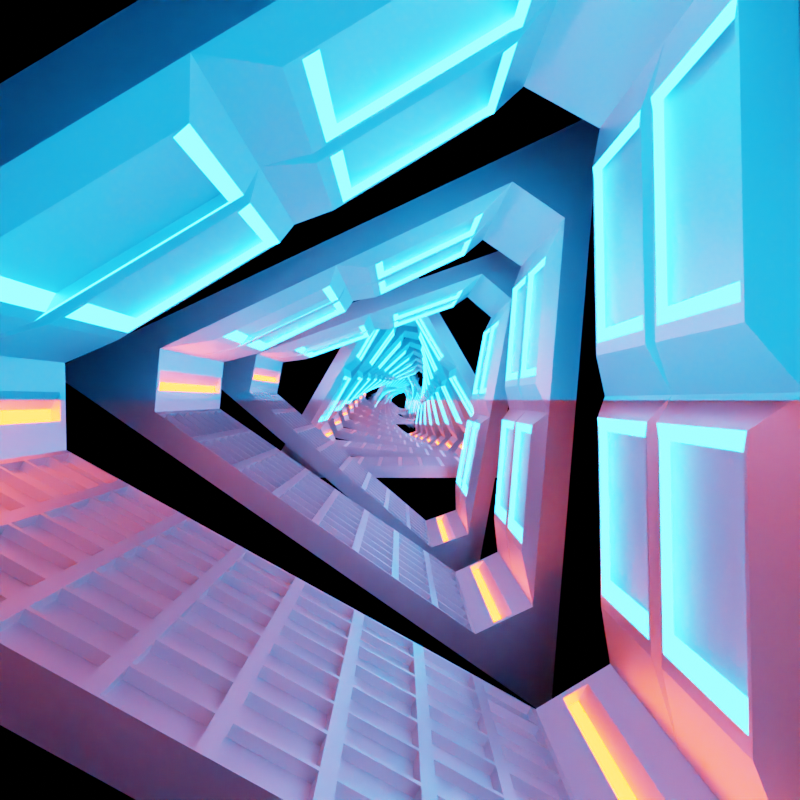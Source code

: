 # Source: looping_vj_animation.blend  (saved by Blender 2.80.45; exported with 4.5.12 LTS)
import bpy
from mathutils import Matrix  # noqa: F401  (used for matrix-valued properties, if any)

bpy.ops.wm.read_factory_settings(use_empty=True)
scene = bpy.context.scene
scene.name = 'Scene'

# ---- collections
col_collection = bpy.data.collections.new('Collection'); scene.collection.children.link(col_collection)

# ---- materials (node trees are filled in below, after node groups)
mat_material_001 = bpy.data.materials.new('Material.001')
mat_material_001.use_transparent_shadow = False
mat_material_001.roughness = 0.25
mat_material_002 = bpy.data.materials.new('Material.002')
mat_material_002.use_transparent_shadow = False
mat_material_002.roughness = 0.25
mat_material_003 = bpy.data.materials.new('Material.003')
mat_material_003.use_transparent_shadow = False
mat_material_003.roughness = 0.25

# ---- material node trees
mat_material_001.use_nodes = True; mat_material_001.node_tree.nodes.clear()
_N = mat_material_001.node_tree.nodes; _L = mat_material_001.node_tree.links
n0 = _N.new('ShaderNodeOutputMaterial'); n0.name = 'Material Output'; n0.location = (300, 300)
n1 = _N.new('ShaderNodeBsdfPrincipled'); n1.name = 'Principled BSDF'; n1.location = (10, 300)
n1.distribution = 'GGX'
n1.subsurface_method = 'BURLEY'
n1.inputs[1].default_value = 1.0
n1.inputs[3].default_value = 1.45
_L.new(n1.outputs[0], n0.inputs[0])
n0.is_active_output = True
mat_material_002.use_nodes = True; mat_material_002.node_tree.nodes.clear()
_N = mat_material_002.node_tree.nodes; _L = mat_material_002.node_tree.links
n0 = _N.new('ShaderNodeOutputMaterial'); n0.name = 'Material Output'; n0.location = (300, 300)
n1 = _N.new('ShaderNodeEmission'); n1.name = 'Emission'; n1.location = (10, 300)
n1.inputs[0].default_value = (1.0, 0.04979, 0.0, 1.0)
n1.inputs[1].default_value = 50.0
_L.new(n1.outputs[0], n0.inputs[0])
n0.is_active_output = True
mat_material_003.use_nodes = True; mat_material_003.node_tree.nodes.clear()
_N = mat_material_003.node_tree.nodes; _L = mat_material_003.node_tree.links
n0 = _N.new('ShaderNodeOutputMaterial'); n0.name = 'Material Output'; n0.location = (300, 300)
n1 = _N.new('ShaderNodeEmission'); n1.name = 'Emission'; n1.location = (10, 300)
n1.inputs[0].default_value = (0.004109, 0.2928, 1.0, 1.0)
n1.inputs[1].default_value = 50.0
_L.new(n1.outputs[0], n0.inputs[0])
n0.is_active_output = True

# ---- world
world_world = bpy.data.worlds.new('World'); scene.world = world_world
world_world.use_nodes = True; world_world.node_tree.nodes.clear()
_N = world_world.node_tree.nodes; _L = world_world.node_tree.links
n0 = _N.new('ShaderNodeOutputWorld'); n0.name = 'World Output'; n0.location = (300, 300)
n1 = _N.new('ShaderNodeBackground'); n1.name = 'Background'; n1.location = (10, 300)
n1.inputs[0].default_value = (0.0, 0.0, 0.0, 1.0)
_L.new(n1.outputs[0], n0.inputs[0])
n0.is_active_output = True
world_world.color = (0.05088, 0.05088, 0.05088)
world_world.use_sun_shadow = False
world_world.sun_shadow_jitter_overblur = 0.0

# ---- cameras
cam_camera_001 = bpy.data.cameras.new('Camera.001')
cam_camera_001.lens = 25.0
cam_camera_001.dof.focus_distance = 0.0
cam_camera_001.dof.aperture_fstop = 128.0

# ---- meshes
me_cylinder = bpy.data.meshes.new('Cylinder')
me_cylinder.from_pydata([(0.0, -7.43, 2.0), (0.0, -8.57, 2.0), (1.732, -7.43, -1.0), (1.732, -8.57, -1.0), (-1.732, -7.43, -1.0), (-1.732, -8.57, -1.0), (0.7361, -8.57, 0.425), (0.7361, -7.43, 0.425), (-1.291, -8.0, -0.5369), (1.291, -8.0, -0.5369), (-0.1807, -8.0, 1.387), (0.1807, -8.0, 1.387), (0.1807, -7.43, 1.387), (-0.1807, -7.43, 1.387), (0.0, -7.43, 2.0), (-0.1807, -8.57, 1.387), (0.1807, -8.57, 1.387), (0.0, -8.57, 2.0), (1.111, -7.43, -0.85), (1.291, -7.43, -0.5369), (1.732, -7.43, -1.0), (1.291, -8.57, -0.5369), (1.111, -8.57, -0.85), (1.732, -8.57, -1.0), (-1.291, -7.43, -0.5369), (-1.111, -7.43, -0.85), (-1.732, -7.43, -0.9999), (-1.111, -8.57, -0.85), (-1.291, -8.57, -0.5369), (-1.732, -8.57, -0.9999), (-0.7361, -7.43, 0.425), (-0.7361, -8.57, 0.425), (0.7361, -8.0, 0.425), (-0.7361, -8.0, 0.425), (-0.5976, -8.035, 0.5319), (-0.2236, -8.035, 1.18), (-0.2236, -8.475, 1.18), (-0.5976, -8.475, 0.5319), (0.721, -8.035, 0.3181), (1.095, -8.035, -0.3296), (1.095, -8.475, -0.3296), (0.721, -8.475, 0.3181), (0.2236, -8.035, 1.18), (0.5976, -8.035, 0.5319), (0.5976, -8.475, 0.5319), (0.2236, -8.475, 1.18), (0.2236, -7.525, 1.18), (0.5976, -7.525, 0.5319), (0.5976, -7.965, 0.5319), (0.2236, -7.965, 1.18), (0.721, -7.525, 0.3181), (1.095, -7.525, -0.3296), (1.095, -7.965, -0.3296), (0.721, -7.965, 0.3181), (-1.095, -8.035, -0.3296), (-0.721, -8.035, 0.3181), (-0.721, -8.475, 0.3181), (-1.095, -8.475, -0.3296), (-1.095, -7.525, -0.3296), (-0.721, -7.525, 0.3181), (-0.721, -7.965, 0.3181), (-1.095, -7.965, -0.3296), (-0.5976, -7.525, 0.5319), (-0.2236, -7.525, 1.18), (-0.2236, -7.965, 1.18), (-0.5976, -7.965, 0.5319), (-0.5729, -8.049, 0.5746), (-0.2482, -8.049, 1.137), (-0.2482, -8.461, 1.137), (-0.5729, -8.461, 0.5746), (0.7456, -8.049, 0.2754), (1.07, -8.049, -0.2869), (1.07, -8.461, -0.2869), (0.7456, -8.461, 0.2754), (0.2482, -8.049, 1.137), (0.5729, -8.049, 0.5746), (0.5729, -8.461, 0.5746), (0.2482, -8.461, 1.137), (0.2482, -7.539, 1.137), (0.5729, -7.539, 0.5746), (0.5729, -7.951, 0.5746), (0.2482, -7.951, 1.137), (0.7456, -7.539, 0.2754), (1.07, -7.539, -0.2869), (1.07, -7.951, -0.2869), (0.7456, -7.951, 0.2754), (-1.07, -8.049, -0.2869), (-0.7456, -8.049, 0.2754), (-0.7456, -8.461, 0.2754), (-1.07, -8.461, -0.2869), (-1.07, -7.539, -0.2869), (-0.7456, -7.539, 0.2754), (-0.7456, -7.951, 0.2754), (-1.07, -7.951, -0.2869), (-0.5729, -7.539, 0.5746), (-0.2482, -7.539, 1.137), (-0.2482, -7.951, 1.137), (-0.5729, -7.951, 0.5746), (-0.2482, -8.049, 1.137), (-0.5729, -8.049, 0.5746), (-0.5729, -8.461, 0.5746), (-0.2482, -8.461, 1.137), (1.07, -8.049, -0.2869), (0.7456, -8.049, 0.2754), (0.7456, -8.461, 0.2754), (1.07, -8.461, -0.2869), (0.5729, -8.049, 0.5746), (0.2482, -8.049, 1.137), (0.2482, -8.461, 1.137), (0.5729, -8.461, 0.5746), (0.5729, -7.539, 0.5746), (0.2482, -7.539, 1.137), (0.2482, -7.951, 1.137), (0.5729, -7.951, 0.5746), (1.07, -7.539, -0.2869), (0.7456, -7.539, 0.2754), (0.7456, -7.951, 0.2754), (1.07, -7.951, -0.2869), (-0.7456, -8.049, 0.2754), (-1.07, -8.049, -0.2869), (-1.07, -8.461, -0.2869), (-0.7456, -8.461, 0.2754), (-1.07, -7.539, -0.2869), (-0.7456, -7.539, 0.2754), (-1.07, -7.951, -0.2869), (-0.7456, -7.951, 0.2754), (-0.5729, -7.539, 0.5746), (-0.2482, -7.539, 1.137), (-0.5729, -7.951, 0.5746), (-0.2482, -7.951, 1.137), (-0.2482, -8.049, 1.203), (-0.5729, -8.049, 0.6411), (-0.5729, -8.461, 0.6411), (-0.2482, -8.461, 1.203), (1.07, -8.049, -0.2204), (0.7456, -8.049, 0.3419), (0.7456, -8.461, 0.3419), (1.07, -8.461, -0.2204), (0.5729, -8.049, 0.6411), (0.2482, -8.049, 1.203), (0.2482, -8.461, 1.203), (0.5729, -8.461, 0.6411), (0.5729, -7.539, 0.6411), (0.2482, -7.539, 1.203), (0.2482, -7.951, 1.203), (0.5729, -7.951, 0.6411), (1.07, -7.539, -0.2204), (0.7456, -7.539, 0.3419), (0.7456, -7.951, 0.3419), (1.07, -7.951, -0.2204), (-0.7456, -8.049, 0.3419), (-1.07, -8.049, -0.2204), (-1.07, -8.461, -0.2204), (-0.7456, -8.461, 0.3419), (-1.07, -7.539, -0.2204), (-0.7456, -7.539, 0.3419), (-1.07, -7.951, -0.2204), (-0.7456, -7.951, 0.3419), (-0.5729, -7.539, 0.6411), (-0.2482, -7.539, 1.203), (-0.5729, -7.951, 0.6411), (-0.2482, -7.951, 1.203), (1.111, -7.572, -0.85), (1.111, -7.715, -0.85), (1.111, -7.857, -0.85), (1.111, -8.0, -0.85), (1.111, -8.142, -0.85), (1.111, -8.285, -0.85), (1.111, -8.427, -0.85), (-1.111, -8.427, -0.85), (-1.111, -8.285, -0.85), (-1.111, -8.142, -0.85), (-1.111, -8.0, -0.85), (-1.111, -7.857, -0.85), (-1.111, -7.715, -0.85), (-1.111, -7.572, -0.85), (0.8331, -7.43, -0.85), (0.5554, -7.43, -0.85), (0.2777, -7.43, -0.85), (0.0, -7.43, -0.85), (-0.2777, -7.43, -0.85), (-0.5554, -7.43, -0.85), (-0.8331, -7.43, -0.85), (-0.8331, -8.57, -0.85), (-0.5554, -8.57, -0.85), (-0.2777, -8.57, -0.85), (0.0, -8.57, -0.85), (0.2777, -8.57, -0.85), (0.5554, -8.57, -0.85), (0.8331, -8.57, -0.85), (0.8331, -7.572, -0.85), (0.8331, -7.715, -0.85), (0.8331, -7.857, -0.85), (0.8331, -8.0, -0.85), (0.8331, -8.142, -0.85), (0.8331, -8.285, -0.85), (0.8331, -8.427, -0.85), (0.5554, -7.572, -0.85), (0.5554, -7.715, -0.85), (0.5554, -7.857, -0.85), (0.5554, -8.0, -0.85), (0.5554, -8.142, -0.85), (0.5554, -8.285, -0.85), (0.5554, -8.427, -0.85), (0.2777, -7.572, -0.85), (0.2777, -7.715, -0.85), (0.2777, -7.857, -0.85), (0.2777, -8.0, -0.85), (0.2777, -8.142, -0.85), (0.2777, -8.285, -0.85), (0.2777, -8.427, -0.85), (0.0, -7.572, -0.85), (0.0, -7.715, -0.85), (0.0, -7.857, -0.85), (0.0, -8.0, -0.85), (0.0, -8.142, -0.85), (0.0, -8.285, -0.85), (0.0, -8.427, -0.85), (-0.2777, -7.572, -0.85), (-0.2777, -7.715, -0.85), (-0.2777, -7.857, -0.85), (-0.2777, -8.0, -0.85), (-0.2777, -8.142, -0.85), (-0.2777, -8.285, -0.85), (-0.2777, -8.427, -0.85), (-0.5554, -7.572, -0.85), (-0.5554, -7.715, -0.85), (-0.5554, -7.857, -0.85), (-0.5554, -8.0, -0.85), (-0.5554, -8.142, -0.85), (-0.5554, -8.285, -0.85), (-0.5554, -8.427, -0.85), (-0.8331, -7.572, -0.85), (-0.8331, -7.715, -0.85), (-0.8331, -7.857, -0.85), (-0.8331, -8.0, -0.85), (-0.8331, -8.142, -0.85), (-0.8331, -8.285, -0.85), (-0.8331, -8.427, -0.85), (-0.8569, -8.434, -0.85), (-1.087, -8.434, -0.85), (-1.087, -8.563, -0.85), (-0.8569, -8.563, -0.85), (1.087, -8.434, -0.85), (0.8569, -8.434, -0.85), (0.8569, -8.563, -0.85), (1.087, -8.563, -0.85), (0.8092, -8.434, -0.85), (0.5792, -8.434, -0.85), (0.5792, -8.563, -0.85), (0.8092, -8.563, -0.85), (0.5315, -8.434, -0.85), (0.3015, -8.434, -0.85), (0.3015, -8.563, -0.85), (0.5315, -8.563, -0.85), (0.2538, -8.434, -0.85), (0.02386, -8.434, -0.85), (0.02386, -8.563, -0.85), (0.2538, -8.563, -0.85), (-0.02386, -8.434, -0.85), (-0.2538, -8.434, -0.85), (-0.2538, -8.563, -0.85), (-0.02386, -8.563, -0.85), (-0.3015, -8.434, -0.85), (-0.5315, -8.434, -0.85), (-0.5315, -8.563, -0.85), (-0.3015, -8.563, -0.85), (-0.5792, -8.434, -0.85), (-0.8092, -8.434, -0.85), (-0.8092, -8.563, -0.85), (-0.5792, -8.563, -0.85), (1.087, -7.437, -0.85), (0.8569, -7.437, -0.85), (0.8569, -7.566, -0.85), (1.087, -7.566, -0.85), (1.087, -7.579, -0.85), (0.8569, -7.579, -0.85), (0.8569, -7.708, -0.85), (1.087, -7.708, -0.85), (1.087, -7.722, -0.85), (0.8569, -7.722, -0.85), (0.8569, -7.851, -0.85), (1.087, -7.851, -0.85), (1.087, -7.864, -0.85), (0.8569, -7.864, -0.85), (0.8569, -7.993, -0.85), (1.087, -7.993, -0.85), (1.087, -8.007, -0.85), (0.8569, -8.007, -0.85), (0.8569, -8.136, -0.85), (1.087, -8.136, -0.85), (1.087, -8.149, -0.85), (0.8569, -8.149, -0.85), (0.8569, -8.278, -0.85), (1.087, -8.278, -0.85), (1.087, -8.292, -0.85), (0.8569, -8.292, -0.85), (0.8569, -8.421, -0.85), (1.087, -8.421, -0.85), (0.8092, -7.437, -0.85), (0.5792, -7.437, -0.85), (0.5792, -7.566, -0.85), (0.8092, -7.566, -0.85), (0.8092, -7.579, -0.85), (0.5792, -7.579, -0.85), (0.5792, -7.708, -0.85), (0.8092, -7.708, -0.85), (0.8092, -7.722, -0.85), (0.5792, -7.722, -0.85), (0.5792, -7.851, -0.85), (0.8092, -7.851, -0.85), (0.8092, -7.864, -0.85), (0.5792, -7.864, -0.85), (0.5792, -7.993, -0.85), (0.8092, -7.993, -0.85), (0.8092, -8.007, -0.85), (0.5792, -8.007, -0.85), (0.5792, -8.136, -0.85), (0.8092, -8.136, -0.85), (0.8092, -8.149, -0.85), (0.5792, -8.149, -0.85), (0.5792, -8.278, -0.85), (0.8092, -8.278, -0.85), (0.8092, -8.292, -0.85), (0.5792, -8.292, -0.85), (0.5792, -8.421, -0.85), (0.8092, -8.421, -0.85), (0.5315, -7.437, -0.85), (0.3015, -7.437, -0.85), (0.3015, -7.566, -0.85), (0.5315, -7.566, -0.85), (0.5315, -7.579, -0.85), (0.3015, -7.579, -0.85), (0.3015, -7.708, -0.85), (0.5315, -7.708, -0.85), (0.5315, -7.722, -0.85), (0.3015, -7.722, -0.85), (0.3015, -7.851, -0.85), (0.5315, -7.851, -0.85), (0.5315, -7.864, -0.85), (0.3015, -7.864, -0.85), (0.3015, -7.993, -0.85), (0.5315, -7.993, -0.85), (0.5315, -8.007, -0.85), (0.3015, -8.007, -0.85), (0.3015, -8.136, -0.85), (0.5315, -8.136, -0.85), (0.5315, -8.149, -0.85), (0.3015, -8.149, -0.85), (0.3015, -8.278, -0.85), (0.5315, -8.278, -0.85), (0.5315, -8.292, -0.85), (0.3015, -8.292, -0.85), (0.3015, -8.421, -0.85), (0.5315, -8.421, -0.85), (0.2538, -7.437, -0.85), (0.02386, -7.437, -0.85), (0.02386, -7.566, -0.85), (0.2538, -7.566, -0.85), (0.2538, -7.579, -0.85), (0.02386, -7.579, -0.85), (0.02386, -7.708, -0.85), (0.2538, -7.708, -0.85), (0.2538, -7.722, -0.85), (0.02386, -7.722, -0.85), (0.02386, -7.851, -0.85), (0.2538, -7.851, -0.85), (0.2538, -7.864, -0.85), (0.02386, -7.864, -0.85), (0.02386, -7.993, -0.85), (0.2538, -7.993, -0.85), (0.2538, -8.007, -0.85), (0.02386, -8.007, -0.85), (0.02386, -8.136, -0.85), (0.2538, -8.136, -0.85), (0.2538, -8.149, -0.85), (0.02386, -8.149, -0.85), (0.02386, -8.278, -0.85), (0.2538, -8.278, -0.85), (0.2538, -8.292, -0.85), (0.02386, -8.292, -0.85), (0.02386, -8.421, -0.85), (0.2538, -8.421, -0.85), (-0.02386, -7.437, -0.85), (-0.2538, -7.437, -0.85), (-0.2538, -7.566, -0.85), (-0.02386, -7.566, -0.85), (-0.02386, -7.579, -0.85), (-0.2538, -7.579, -0.85), (-0.2538, -7.708, -0.85), (-0.02386, -7.708, -0.85), (-0.02386, -7.722, -0.85), (-0.2538, -7.722, -0.85), (-0.2538, -7.851, -0.85), (-0.02386, -7.851, -0.85), (-0.02386, -7.864, -0.85), (-0.2538, -7.864, -0.85), (-0.2538, -7.993, -0.85), (-0.02386, -7.993, -0.85), (-0.02386, -8.007, -0.85), (-0.2538, -8.007, -0.85), (-0.2538, -8.136, -0.85), (-0.02386, -8.136, -0.85), (-0.02386, -8.149, -0.85), (-0.2538, -8.149, -0.85), (-0.2538, -8.278, -0.85), (-0.02386, -8.278, -0.85), (-0.02386, -8.292, -0.85), (-0.2538, -8.292, -0.85), (-0.2538, -8.421, -0.85), (-0.02386, -8.421, -0.85), (-0.3015, -7.437, -0.85), (-0.5315, -7.437, -0.85), (-0.5315, -7.566, -0.85), (-0.3015, -7.566, -0.85), (-0.3015, -7.579, -0.85), (-0.5315, -7.579, -0.85), (-0.5315, -7.708, -0.85), (-0.3015, -7.708, -0.85), (-0.3015, -7.722, -0.85), (-0.5315, -7.722, -0.85), (-0.5315, -7.851, -0.85), (-0.3015, -7.851, -0.85), (-0.3015, -7.864, -0.85), (-0.5315, -7.864, -0.85), (-0.5315, -7.993, -0.85), (-0.3015, -7.993, -0.85), (-0.3015, -8.007, -0.85), (-0.5315, -8.007, -0.85), (-0.5315, -8.136, -0.85), (-0.3015, -8.136, -0.85), (-0.3015, -8.149, -0.85), (-0.5315, -8.149, -0.85), (-0.5315, -8.278, -0.85), (-0.3015, -8.278, -0.85), (-0.3015, -8.292, -0.85), (-0.5315, -8.292, -0.85), (-0.5315, -8.421, -0.85), (-0.3015, -8.421, -0.85), (-0.5792, -7.437, -0.85), (-0.8092, -7.437, -0.85), (-0.8092, -7.566, -0.85), (-0.5792, -7.566, -0.85), (-0.5792, -7.579, -0.85), (-0.8092, -7.579, -0.85), (-0.8092, -7.708, -0.85), (-0.5792, -7.708, -0.85), (-0.5792, -7.722, -0.85), (-0.8092, -7.722, -0.85), (-0.8092, -7.851, -0.85), (-0.5792, -7.851, -0.85), (-0.5792, -7.864, -0.85), (-0.8092, -7.864, -0.85), (-0.8092, -7.993, -0.85), (-0.5792, -7.993, -0.85), (-0.5792, -8.007, -0.85), (-0.8092, -8.007, -0.85), (-0.8092, -8.136, -0.85), (-0.5792, -8.136, -0.85), (-0.5792, -8.149, -0.85), (-0.8092, -8.149, -0.85), (-0.8092, -8.278, -0.85), (-0.5792, -8.278, -0.85), (-0.5792, -8.292, -0.85), (-0.8092, -8.292, -0.85), (-0.8092, -8.421, -0.85), (-0.5792, -8.421, -0.85), (-0.8569, -7.437, -0.85), (-1.087, -7.437, -0.85), (-1.087, -7.566, -0.85), (-0.8569, -7.566, -0.85), (-0.8569, -7.579, -0.85), (-1.087, -7.579, -0.85), (-1.087, -7.708, -0.85), (-0.8569, -7.708, -0.85), (-0.8569, -7.722, -0.85), (-1.087, -7.722, -0.85), (-1.087, -7.851, -0.85), (-0.8569, -7.851, -0.85), (-0.8569, -7.864, -0.85), (-1.087, -7.864, -0.85), (-1.087, -7.993, -0.85), (-0.8569, -7.993, -0.85), (-0.8569, -8.007, -0.85), (-1.087, -8.007, -0.85), (-1.087, -8.136, -0.85), (-0.8569, -8.136, -0.85), (-0.8569, -8.149, -0.85), (-1.087, -8.149, -0.85), (-1.087, -8.278, -0.85), (-0.8569, -8.278, -0.85), (-0.8569, -8.292, -0.85), (-1.087, -8.292, -0.85), (-1.087, -8.421, -0.85), (-0.8569, -8.421, -0.85), (-1.087, -8.434, -0.8866), (-0.8569, -8.434, -0.8866), (-0.8569, -8.563, -0.8866), (-1.087, -8.563, -0.8866), (0.8569, -8.434, -0.8866), (1.087, -8.434, -0.8866), (1.087, -8.563, -0.8866), (0.8569, -8.563, -0.8866), (0.5792, -8.434, -0.8866), (0.8092, -8.434, -0.8866), (0.8092, -8.563, -0.8866), (0.5792, -8.563, -0.8866), (0.3015, -8.434, -0.8866), (0.5315, -8.434, -0.8866), (0.5315, -8.563, -0.8866), (0.3015, -8.563, -0.8866), (0.02386, -8.434, -0.8866), (0.2538, -8.434, -0.8866), (0.2538, -8.563, -0.8866), (0.02386, -8.563, -0.8866), (-0.2538, -8.434, -0.8866), (-0.02386, -8.434, -0.8866), (-0.02386, -8.563, -0.8866), (-0.2538, -8.563, -0.8866), (-0.5315, -8.434, -0.8866), (-0.3015, -8.434, -0.8866), (-0.3015, -8.563, -0.8866), (-0.5315, -8.563, -0.8866), (-0.8092, -8.434, -0.8866), (-0.5792, -8.434, -0.8866), (-0.5792, -8.563, -0.8866), (-0.8092, -8.563, -0.8866), (1.087, -7.437, -0.8866), (0.8569, -7.437, -0.8866), (1.087, -7.566, -0.8866), (0.8569, -7.566, -0.8866), (0.8569, -7.579, -0.8866), (1.087, -7.579, -0.8866), (1.087, -7.708, -0.8866), (0.8569, -7.708, -0.8866), (0.8569, -7.722, -0.8866), (1.087, -7.722, -0.8866), (1.087, -7.851, -0.8866), (0.8569, -7.851, -0.8866), (0.8569, -7.864, -0.8866), (1.087, -7.864, -0.8866), (1.087, -7.993, -0.8866), (0.8569, -7.993, -0.8866), (0.8569, -8.007, -0.8866), (1.087, -8.007, -0.8866), (1.087, -8.136, -0.8866), (0.8569, -8.136, -0.8866), (0.8569, -8.149, -0.8866), (1.087, -8.149, -0.8866), (1.087, -8.278, -0.8866), (0.8569, -8.278, -0.8866), (0.8569, -8.292, -0.8866), (1.087, -8.292, -0.8866), (1.087, -8.421, -0.8866), (0.8569, -8.421, -0.8866), (0.8092, -7.437, -0.8866), (0.5792, -7.437, -0.8866), (0.8092, -7.566, -0.8866), (0.5792, -7.566, -0.8866), (0.5792, -7.579, -0.8866), (0.8092, -7.579, -0.8866), (0.8092, -7.708, -0.8866), (0.5792, -7.708, -0.8866), (0.5792, -7.722, -0.8866), (0.8092, -7.722, -0.8866), (0.8092, -7.851, -0.8866), (0.5792, -7.851, -0.8866), (0.5792, -7.864, -0.8866), (0.8092, -7.864, -0.8866), (0.8092, -7.993, -0.8866), (0.5792, -7.993, -0.8866), (0.5792, -8.007, -0.8866), (0.8092, -8.007, -0.8866), (0.8092, -8.136, -0.8866), (0.5792, -8.136, -0.8866), (0.5792, -8.149, -0.8866), (0.8092, -8.149, -0.8866), (0.8092, -8.278, -0.8866), (0.5792, -8.278, -0.8866), (0.5792, -8.292, -0.8866), (0.8092, -8.292, -0.8866), (0.8092, -8.421, -0.8866), (0.5792, -8.421, -0.8866), (0.5315, -7.437, -0.8866), (0.3015, -7.437, -0.8866), (0.5315, -7.566, -0.8866), (0.3015, -7.566, -0.8866), (0.3015, -7.579, -0.8866), (0.5315, -7.579, -0.8866), (0.5315, -7.708, -0.8866), (0.3015, -7.708, -0.8866), (0.3015, -7.722, -0.8866), (0.5315, -7.722, -0.8866), (0.5315, -7.851, -0.8866), (0.3015, -7.851, -0.8866), (0.3015, -7.864, -0.8866), (0.5315, -7.864, -0.8866), (0.5315, -7.993, -0.8866), (0.3015, -7.993, -0.8866), (0.3015, -8.007, -0.8866), (0.5315, -8.007, -0.8866), (0.5315, -8.136, -0.8866), (0.3015, -8.136, -0.8866), (0.3015, -8.149, -0.8866), (0.5315, -8.149, -0.8866), (0.5315, -8.278, -0.8866), (0.3015, -8.278, -0.8866), (0.3015, -8.292, -0.8866), (0.5315, -8.292, -0.8866), (0.5315, -8.421, -0.8866), (0.3015, -8.421, -0.8866), (0.2538, -7.437, -0.8866), (0.02386, -7.437, -0.8866), (0.2538, -7.566, -0.8866), (0.02386, -7.566, -0.8866), (0.02386, -7.579, -0.8866), (0.2538, -7.579, -0.8866), (0.2538, -7.708, -0.8866), (0.02386, -7.708, -0.8866), (0.02386, -7.722, -0.8866), (0.2538, -7.722, -0.8866), (0.2538, -7.851, -0.8866), (0.02386, -7.851, -0.8866), (0.02386, -7.864, -0.8866), (0.2538, -7.864, -0.8866), (0.2538, -7.993, -0.8866), (0.02386, -7.993, -0.8866), (0.02386, -8.007, -0.8866), (0.2538, -8.007, -0.8866), (0.2538, -8.136, -0.8866), (0.02386, -8.136, -0.8866), (0.02386, -8.149, -0.8866), (0.2538, -8.149, -0.8866), (0.2538, -8.278, -0.8866), (0.02386, -8.278, -0.8866), (0.02386, -8.292, -0.8866), (0.2538, -8.292, -0.8866), (0.2538, -8.421, -0.8866), (0.02386, -8.421, -0.8866), (-0.02386, -7.437, -0.8866), (-0.2538, -7.437, -0.8866), (-0.02386, -7.566, -0.8866), (-0.2538, -7.566, -0.8866), (-0.2538, -7.579, -0.8866), (-0.02386, -7.579, -0.8866), (-0.02386, -7.708, -0.8866), (-0.2538, -7.708, -0.8866), (-0.2538, -7.722, -0.8866), (-0.02386, -7.722, -0.8866), (-0.02386, -7.851, -0.8866), (-0.2538, -7.851, -0.8866), (-0.2538, -7.864, -0.8866), (-0.02386, -7.864, -0.8866), (-0.02386, -7.993, -0.8866), (-0.2538, -7.993, -0.8866), (-0.2538, -8.007, -0.8866), (-0.02386, -8.007, -0.8866), (-0.02386, -8.136, -0.8866), (-0.2538, -8.136, -0.8866), (-0.2538, -8.149, -0.8866), (-0.02386, -8.149, -0.8866), (-0.02386, -8.278, -0.8866), (-0.2538, -8.278, -0.8866), (-0.2538, -8.292, -0.8866), (-0.02386, -8.292, -0.8866), (-0.02386, -8.421, -0.8866), (-0.2538, -8.421, -0.8866), (-0.3015, -7.437, -0.8866), (-0.5315, -7.437, -0.8866), (-0.3015, -7.566, -0.8866), (-0.5315, -7.566, -0.8866), (-0.5315, -7.579, -0.8866), (-0.3015, -7.579, -0.8866), (-0.3015, -7.708, -0.8866), (-0.5315, -7.708, -0.8866), (-0.5315, -7.722, -0.8866), (-0.3015, -7.722, -0.8866), (-0.3015, -7.851, -0.8866), (-0.5315, -7.851, -0.8866), (-0.5315, -7.864, -0.8866), (-0.3015, -7.864, -0.8866), (-0.3015, -7.993, -0.8866), (-0.5315, -7.993, -0.8866), (-0.5315, -8.007, -0.8866), (-0.3015, -8.007, -0.8866), (-0.3015, -8.136, -0.8866), (-0.5315, -8.136, -0.8866), (-0.5315, -8.149, -0.8866), (-0.3015, -8.149, -0.8866), (-0.3015, -8.278, -0.8866), (-0.5315, -8.278, -0.8866), (-0.5315, -8.292, -0.8866), (-0.3015, -8.292, -0.8866), (-0.3015, -8.421, -0.8866), (-0.5315, -8.421, -0.8866), (-0.5792, -7.437, -0.8866), (-0.8092, -7.437, -0.8866), (-0.5792, -7.566, -0.8866), (-0.8092, -7.566, -0.8866), (-0.8092, -7.579, -0.8866), (-0.5792, -7.579, -0.8866), (-0.5792, -7.708, -0.8866), (-0.8092, -7.708, -0.8866), (-0.8092, -7.722, -0.8866), (-0.5792, -7.722, -0.8866), (-0.5792, -7.851, -0.8866), (-0.8092, -7.851, -0.8866), (-0.8092, -7.864, -0.8866), (-0.5792, -7.864, -0.8866), (-0.5792, -7.993, -0.8866), (-0.8092, -7.993, -0.8866), (-0.8092, -8.007, -0.8866), (-0.5792, -8.007, -0.8866), (-0.5792, -8.136, -0.8866), (-0.8092, -8.136, -0.8866), (-0.8092, -8.149, -0.8866), (-0.5792, -8.149, -0.8866), (-0.5792, -8.278, -0.8866), (-0.8092, -8.278, -0.8866), (-0.8092, -8.292, -0.8866), (-0.5792, -8.292, -0.8866), (-0.5792, -8.421, -0.8866), (-0.8092, -8.421, -0.8866), (-0.8569, -7.437, -0.8866), (-1.087, -7.437, -0.8866), (-0.8569, -7.566, -0.8866), (-1.087, -7.566, -0.8866), (-1.087, -7.579, -0.8866), (-0.8569, -7.579, -0.8866), (-0.8569, -7.708, -0.8866), (-1.087, -7.708, -0.8866), (-1.087, -7.722, -0.8866), (-0.8569, -7.722, -0.8866), (-0.8569, -7.851, -0.8866), (-1.087, -7.851, -0.8866), (-1.087, -7.864, -0.8866), (-0.8569, -7.864, -0.8866), (-0.8569, -7.993, -0.8866), (-1.087, -7.993, -0.8866), (-1.087, -8.007, -0.8866), (-0.8569, -8.007, -0.8866), (-0.8569, -8.136, -0.8866), (-1.087, -8.136, -0.8866), (-1.087, -8.149, -0.8866), (-0.8569, -8.149, -0.8866), (-0.8569, -8.278, -0.8866), (-1.087, -8.278, -0.8866), (-1.087, -8.292, -0.8866), (-0.8569, -8.292, -0.8866), (-0.8569, -8.421, -0.8866), (-1.087, -8.421, -0.8866), (1.231, -8.535, -0.6424), (1.231, -8.0, -0.6424), (1.231, -7.465, -0.6424), (1.172, -7.465, -0.7445), (1.172, -7.572, -0.7445), (1.172, -7.715, -0.7445), (1.172, -7.857, -0.7445), (1.172, -8.0, -0.7445), (1.172, -8.142, -0.7445), (1.172, -8.285, -0.7445), (1.172, -8.427, -0.7445), (1.172, -8.535, -0.7445), (-1.172, -8.535, -0.7445), (-1.172, -8.427, -0.7445), (-1.172, -8.285, -0.7445), (-1.172, -8.142, -0.7445), (-1.172, -8.0, -0.7445), (-1.172, -7.857, -0.7445), (-1.172, -7.715, -0.7445), (-1.172, -7.572, -0.7445), (-1.172, -7.465, -0.7445), (-1.231, -7.465, -0.6424), (-1.231, -8.0, -0.6424), (-1.231, -8.535, -0.6424), (1.231, -8.535, -0.7224), (1.231, -8.0, -0.7224), (1.172, -8.535, -0.8246), (1.231, -7.465, -0.7224), (1.172, -7.465, -0.8246), (1.172, -7.572, -0.8246), (1.172, -7.715, -0.8246), (1.172, -7.857, -0.8246), (1.172, -8.0, -0.8246), (1.172, -8.142, -0.8246), (1.172, -8.285, -0.8246), (1.172, -8.427, -0.8246), (-1.172, -8.535, -0.8246), (-1.172, -8.427, -0.8246), (-1.231, -8.535, -0.7224), (-1.172, -8.285, -0.8246), (-1.172, -8.142, -0.8246), (-1.172, -8.0, -0.8246), (-1.172, -7.857, -0.8246), (-1.172, -7.715, -0.8246), (-1.172, -7.572, -0.8246), (-1.172, -7.465, -0.8246), (-1.231, -7.465, -0.7224), (-1.231, -8.0, -0.7224)], [], [(0, 1, 3, 2), (2, 3, 5, 4), (4, 5, 1, 0), (91, 92, 125, 123), (2, 4, 26, 25, 182, 181, 180, 179, 178, 177, 176, 18, 20), (4, 0, 14, 13, 30, 24, 26), (73, 70, 103, 104), (1, 5, 29, 28, 31, 15, 17), (5, 3, 23, 22, 189, 188, 187, 186, 185, 184, 183, 27, 29), (12, 11, 10, 13), (3, 1, 17, 16, 6, 21, 23), (394, 391, 648, 649), (12, 13, 14), (15, 16, 17), (18, 19, 20), (21, 22, 23), (24, 25, 26), (27, 28, 29), (11, 16, 15, 10), (767, 768, 793, 792), (756, 757, 782, 781), (0, 2, 20, 19, 7, 12, 14), (93, 90, 122, 124), (84, 85, 116, 117), (70, 71, 102, 103), (90, 91, 123, 122), (83, 84, 117, 114), (85, 82, 115, 116), (33, 10, 35, 34), (10, 15, 36, 35), (15, 31, 37, 36), (31, 33, 34, 37), (32, 9, 39, 38), (9, 21, 40, 39), (21, 6, 41, 40), (6, 32, 38, 41), (11, 32, 43, 42), (32, 6, 44, 43), (6, 16, 45, 44), (16, 11, 42, 45), (12, 7, 47, 46), (7, 32, 48, 47), (32, 11, 49, 48), (11, 12, 46, 49), (7, 19, 51, 50), (19, 9, 52, 51), (9, 32, 53, 52), (32, 7, 50, 53), (8, 33, 55, 54), (33, 31, 56, 55), (31, 28, 57, 56), (28, 8, 54, 57), (24, 30, 59, 58), (30, 33, 60, 59), (33, 8, 61, 60), (8, 24, 58, 61), (30, 13, 63, 62), (13, 10, 64, 63), (10, 33, 65, 64), (33, 30, 62, 65), (34, 35, 67, 66), (35, 36, 68, 67), (36, 37, 69, 68), (37, 34, 66, 69), (38, 39, 71, 70), (39, 40, 72, 71), (40, 41, 73, 72), (41, 38, 70, 73), (42, 43, 75, 74), (43, 44, 76, 75), (44, 45, 77, 76), (45, 42, 74, 77), (46, 47, 79, 78), (47, 48, 80, 79), (48, 49, 81, 80), (49, 46, 78, 81), (50, 51, 83, 82), (51, 52, 84, 83), (52, 53, 85, 84), (53, 50, 82, 85), (54, 55, 87, 86), (55, 56, 88, 87), (56, 57, 89, 88), (57, 54, 86, 89), (58, 59, 91, 90), (59, 60, 92, 91), (60, 61, 93, 92), (61, 58, 90, 93), (62, 63, 95, 94), (63, 64, 96, 95), (64, 65, 97, 96), (65, 62, 94, 97), (112, 111, 143, 144), (123, 125, 157, 155), (111, 110, 142, 143), (124, 122, 154, 156), (109, 108, 140, 141), (122, 123, 155, 154), (106, 109, 141, 138), (121, 120, 152, 153), (71, 72, 105, 102), (78, 79, 110, 111), (92, 93, 124, 125), (72, 73, 104, 105), (81, 78, 111, 112), (79, 80, 113, 110), (86, 87, 118, 119), (66, 67, 98, 99), (80, 81, 112, 113), (89, 86, 119, 120), (69, 66, 99, 100), (87, 88, 121, 118), (67, 68, 101, 98), (94, 95, 127, 126), (74, 75, 106, 107), (88, 89, 120, 121), (68, 69, 100, 101), (97, 94, 126, 128), (77, 74, 107, 108), (95, 96, 129, 127), (75, 76, 109, 106), (82, 83, 114, 115), (96, 97, 128, 129), (76, 77, 108, 109), (131, 130, 133, 132), (135, 134, 137, 136), (139, 138, 141, 140), (143, 142, 145, 144), (147, 146, 149, 148), (151, 150, 153, 152), (154, 155, 157, 156), (158, 159, 161, 160), (99, 98, 130, 131), (125, 124, 156, 157), (110, 113, 145, 142), (100, 99, 131, 132), (126, 127, 159, 158), (113, 112, 144, 145), (98, 101, 133, 130), (128, 126, 158, 160), (115, 114, 146, 147), (101, 100, 132, 133), (127, 129, 161, 159), (116, 115, 147, 148), (103, 102, 134, 135), (129, 128, 160, 161), (114, 117, 149, 146), (104, 103, 135, 136), (117, 116, 148, 149), (102, 105, 137, 134), (119, 118, 150, 151), (105, 104, 136, 137), (120, 119, 151, 152), (107, 106, 138, 139), (118, 121, 153, 150), (108, 107, 139, 140), (446, 443, 700, 701), (287, 288, 543, 544), (339, 340, 595, 596), (391, 392, 647, 648), (443, 444, 699, 700), (285, 286, 541, 542), (337, 338, 593, 594), (389, 390, 645, 646), (441, 442, 697, 698), (493, 494, 749, 750), (284, 285, 542, 539), (336, 337, 594, 591), (388, 389, 646, 643), (440, 441, 698, 696), (492, 493, 750, 747), (286, 283, 540, 541), (338, 335, 592, 593), (390, 387, 644, 645), (442, 439, 695, 697), (494, 491, 748, 749), (283, 284, 539, 540), (335, 336, 591, 592), (387, 388, 643, 644), (439, 440, 696, 695), (491, 492, 747, 748), (281, 282, 537, 538), (333, 334, 589, 590), (385, 386, 641, 642), (437, 438, 693, 694), (489, 490, 745, 746), (280, 281, 538, 535), (332, 333, 590, 587), (384, 385, 642, 640), (436, 437, 694, 691), (488, 489, 746, 743), (282, 279, 536, 537), (334, 331, 588, 589), (386, 383, 639, 641), (438, 435, 692, 693), (490, 487, 744, 745), (279, 280, 535, 536), (331, 332, 587, 588), (383, 384, 640, 639), (435, 436, 691, 692), (487, 488, 743, 744), (277, 278, 533, 534), (329, 330, 585, 586), (381, 382, 637, 638), (433, 434, 689, 690), (485, 486, 741, 742), (276, 277, 534, 531), (328, 329, 586, 584), (380, 381, 638, 635), (432, 433, 690, 687), (484, 485, 742, 739), (278, 275, 532, 533), (330, 327, 583, 585), (382, 379, 636, 637), (434, 431, 688, 689), (486, 483, 740, 741), (275, 276, 531, 532), (327, 328, 584, 583), (379, 380, 635, 636), (238, 169, 240, 239), (169, 27, 241, 240), (27, 183, 242, 241), (183, 238, 239, 242), (168, 196, 244, 243), (196, 189, 245, 244), (189, 22, 246, 245), (22, 168, 243, 246), (196, 203, 248, 247), (203, 188, 249, 248), (188, 189, 250, 249), (189, 196, 247, 250), (203, 210, 252, 251), (210, 187, 253, 252), (187, 188, 254, 253), (188, 203, 251, 254), (210, 217, 256, 255), (217, 186, 257, 256), (186, 187, 258, 257), (187, 210, 255, 258), (217, 224, 260, 259), (224, 185, 261, 260), (185, 186, 262, 261), (186, 217, 259, 262), (224, 231, 264, 263), (231, 184, 265, 264), (184, 185, 266, 265), (185, 224, 263, 266), (231, 238, 268, 267), (238, 183, 269, 268), (183, 184, 270, 269), (184, 231, 267, 270), (18, 176, 272, 271), (176, 190, 273, 272), (190, 162, 274, 273), (162, 18, 271, 274), (162, 190, 276, 275), (190, 191, 277, 276), (191, 163, 278, 277), (163, 162, 275, 278), (163, 191, 280, 279), (191, 192, 281, 280), (192, 164, 282, 281), (164, 163, 279, 282), (164, 192, 284, 283), (192, 193, 285, 284), (193, 165, 286, 285), (165, 164, 283, 286), (165, 193, 288, 287), (193, 194, 289, 288), (194, 166, 290, 289), (166, 165, 287, 290), (166, 194, 292, 291), (194, 195, 293, 292), (195, 167, 294, 293), (167, 166, 291, 294), (167, 195, 296, 295), (195, 196, 297, 296), (196, 168, 298, 297), (168, 167, 295, 298), (176, 177, 300, 299), (177, 197, 301, 300), (197, 190, 302, 301), (190, 176, 299, 302), (190, 197, 304, 303), (197, 198, 305, 304), (198, 191, 306, 305), (191, 190, 303, 306), (191, 198, 308, 307), (198, 199, 309, 308), (199, 192, 310, 309), (192, 191, 307, 310), (192, 199, 312, 311), (199, 200, 313, 312), (200, 193, 314, 313), (193, 192, 311, 314), (193, 200, 316, 315), (200, 201, 317, 316), (201, 194, 318, 317), (194, 193, 315, 318), (194, 201, 320, 319), (201, 202, 321, 320), (202, 195, 322, 321), (195, 194, 319, 322), (195, 202, 324, 323), (202, 203, 325, 324), (203, 196, 326, 325), (196, 195, 323, 326), (177, 178, 328, 327), (178, 204, 329, 328), (204, 197, 330, 329), (197, 177, 327, 330), (197, 204, 332, 331), (204, 205, 333, 332), (205, 198, 334, 333), (198, 197, 331, 334), (198, 205, 336, 335), (205, 206, 337, 336), (206, 199, 338, 337), (199, 198, 335, 338), (199, 206, 340, 339), (206, 207, 341, 340), (207, 200, 342, 341), (200, 199, 339, 342), (200, 207, 344, 343), (207, 208, 345, 344), (208, 201, 346, 345), (201, 200, 343, 346), (201, 208, 348, 347), (208, 209, 349, 348), (209, 202, 350, 349), (202, 201, 347, 350), (202, 209, 352, 351), (209, 210, 353, 352), (210, 203, 354, 353), (203, 202, 351, 354), (178, 179, 356, 355), (179, 211, 357, 356), (211, 204, 358, 357), (204, 178, 355, 358), (204, 211, 360, 359), (211, 212, 361, 360), (212, 205, 362, 361), (205, 204, 359, 362), (205, 212, 364, 363), (212, 213, 365, 364), (213, 206, 366, 365), (206, 205, 363, 366), (206, 213, 368, 367), (213, 214, 369, 368), (214, 207, 370, 369), (207, 206, 367, 370), (207, 214, 372, 371), (214, 215, 373, 372), (215, 208, 374, 373), (208, 207, 371, 374), (208, 215, 376, 375), (215, 216, 377, 376), (216, 209, 378, 377), (209, 208, 375, 378), (209, 216, 380, 379), (216, 217, 381, 380), (217, 210, 382, 381), (210, 209, 379, 382), (179, 180, 384, 383), (180, 218, 385, 384), (218, 211, 386, 385), (211, 179, 383, 386), (211, 218, 388, 387), (218, 219, 389, 388), (219, 212, 390, 389), (212, 211, 387, 390), (212, 219, 392, 391), (219, 220, 393, 392), (220, 213, 394, 393), (213, 212, 391, 394), (213, 220, 396, 395), (220, 221, 397, 396), (221, 214, 398, 397), (214, 213, 395, 398), (214, 221, 400, 399), (221, 222, 401, 400), (222, 215, 402, 401), (215, 214, 399, 402), (215, 222, 404, 403), (222, 223, 405, 404), (223, 216, 406, 405), (216, 215, 403, 406), (216, 223, 408, 407), (223, 224, 409, 408), (224, 217, 410, 409), (217, 216, 407, 410), (180, 181, 412, 411), (181, 225, 413, 412), (225, 218, 414, 413), (218, 180, 411, 414), (218, 225, 416, 415), (225, 226, 417, 416), (226, 219, 418, 417), (219, 218, 415, 418), (219, 226, 420, 419), (226, 227, 421, 420), (227, 220, 422, 421), (220, 219, 419, 422), (220, 227, 424, 423), (227, 228, 425, 424), (228, 221, 426, 425), (221, 220, 423, 426), (221, 228, 428, 427), (228, 229, 429, 428), (229, 222, 430, 429), (222, 221, 427, 430), (222, 229, 432, 431), (229, 230, 433, 432), (230, 223, 434, 433), (223, 222, 431, 434), (223, 230, 436, 435), (230, 231, 437, 436), (231, 224, 438, 437), (224, 223, 435, 438), (181, 182, 440, 439), (182, 232, 441, 440), (232, 225, 442, 441), (225, 181, 439, 442), (225, 232, 444, 443), (232, 233, 445, 444), (233, 226, 446, 445), (226, 225, 443, 446), (226, 233, 448, 447), (233, 234, 449, 448), (234, 227, 450, 449), (227, 226, 447, 450), (227, 234, 452, 451), (234, 235, 453, 452), (235, 228, 454, 453), (228, 227, 451, 454), (228, 235, 456, 455), (235, 236, 457, 456), (236, 229, 458, 457), (229, 228, 455, 458), (229, 236, 460, 459), (236, 237, 461, 460), (237, 230, 462, 461), (230, 229, 459, 462), (230, 237, 464, 463), (237, 238, 465, 464), (238, 231, 466, 465), (231, 230, 463, 466), (182, 25, 468, 467), (25, 175, 469, 468), (175, 232, 470, 469), (232, 182, 467, 470), (232, 175, 472, 471), (175, 174, 473, 472), (174, 233, 474, 473), (233, 232, 471, 474), (233, 174, 476, 475), (174, 173, 477, 476), (173, 234, 478, 477), (234, 233, 475, 478), (234, 173, 480, 479), (173, 172, 481, 480), (172, 235, 482, 481), (235, 234, 479, 482), (235, 172, 484, 483), (172, 171, 485, 484), (171, 236, 486, 485), (236, 235, 483, 486), (236, 171, 488, 487), (171, 170, 489, 488), (170, 237, 490, 489), (237, 236, 487, 490), (237, 170, 492, 491), (170, 169, 493, 492), (169, 238, 494, 493), (238, 237, 491, 494), (496, 495, 498, 497), (500, 499, 502, 501), (504, 503, 506, 505), (508, 507, 510, 509), (512, 511, 514, 513), (516, 515, 518, 517), (520, 519, 522, 521), (524, 523, 526, 525), (527, 528, 530, 529), (532, 531, 534, 533), (536, 535, 538, 537), (540, 539, 542, 541), (544, 543, 546, 545), (548, 547, 550, 549), (552, 551, 554, 553), (555, 556, 558, 557), (560, 559, 562, 561), (564, 563, 566, 565), (568, 567, 570, 569), (572, 571, 574, 573), (576, 575, 578, 577), (580, 579, 582, 581), (583, 584, 586, 585), (588, 587, 590, 589), (592, 591, 594, 593), (596, 595, 598, 597), (600, 599, 602, 601), (604, 603, 606, 605), (608, 607, 610, 609), (611, 612, 614, 613), (616, 615, 618, 617), (620, 619, 622, 621), (624, 623, 626, 625), (628, 627, 630, 629), (632, 631, 634, 633), (636, 635, 638, 637), (639, 640, 642, 641), (644, 643, 646, 645), (648, 647, 650, 649), (652, 651, 654, 653), (656, 655, 658, 657), (660, 659, 662, 661), (664, 663, 666, 665), (667, 668, 670, 669), (672, 671, 674, 673), (676, 675, 678, 677), (680, 679, 682, 681), (684, 683, 686, 685), (688, 687, 690, 689), (692, 691, 694, 693), (695, 696, 698, 697), (700, 699, 702, 701), (704, 703, 706, 705), (708, 707, 710, 709), (712, 711, 714, 713), (716, 715, 718, 717), (720, 719, 722, 721), (723, 724, 726, 725), (728, 727, 730, 729), (732, 731, 734, 733), (736, 735, 738, 737), (740, 739, 742, 741), (744, 743, 746, 745), (748, 747, 750, 749), (342, 339, 596, 597), (290, 287, 544, 545), (444, 445, 702, 699), (392, 393, 650, 647), (340, 341, 598, 595), (288, 289, 546, 543), (445, 446, 701, 702), (393, 394, 649, 650), (341, 342, 597, 598), (289, 290, 545, 546), (447, 448, 703, 704), (395, 396, 651, 652), (343, 344, 599, 600), (291, 292, 547, 548), (239, 240, 495, 496), (450, 447, 704, 705), (398, 395, 652, 653), (346, 343, 600, 601), (294, 291, 548, 549), (242, 239, 496, 497), (448, 449, 706, 703), (396, 397, 654, 651), (344, 345, 602, 599), (292, 293, 550, 547), (240, 241, 498, 495), (449, 450, 705, 706), (397, 398, 653, 654), (345, 346, 601, 602), (293, 294, 549, 550), (241, 242, 497, 498), (451, 452, 707, 708), (399, 400, 655, 656), (347, 348, 603, 604), (295, 296, 551, 552), (243, 244, 499, 500), (454, 451, 708, 709), (402, 399, 656, 657), (350, 347, 604, 605), (298, 295, 552, 553), (246, 243, 500, 501), (452, 453, 710, 707), (400, 401, 658, 655), (348, 349, 606, 603), (296, 297, 554, 551), (244, 245, 502, 499), (453, 454, 709, 710), (401, 402, 657, 658), (349, 350, 605, 606), (297, 298, 553, 554), (245, 246, 501, 502), (455, 456, 711, 712), (403, 404, 659, 660), (351, 352, 607, 608), (299, 300, 556, 555), (247, 248, 503, 504), (458, 455, 712, 713), (406, 403, 660, 661), (354, 351, 608, 609), (302, 299, 555, 557), (250, 247, 504, 505), (456, 457, 714, 711), (404, 405, 662, 659), (352, 353, 610, 607), (300, 301, 558, 556), (248, 249, 506, 503), (457, 458, 713, 714), (405, 406, 661, 662), (353, 354, 609, 610), (301, 302, 557, 558), (249, 250, 505, 506), (459, 460, 715, 716), (407, 408, 663, 664), (355, 356, 612, 611), (303, 304, 559, 560), (251, 252, 507, 508), (462, 459, 716, 717), (410, 407, 664, 665), (358, 355, 611, 613), (306, 303, 560, 561), (254, 251, 508, 509), (460, 461, 718, 715), (408, 409, 666, 663), (356, 357, 614, 612), (304, 305, 562, 559), (252, 253, 510, 507), (461, 462, 717, 718), (409, 410, 665, 666), (357, 358, 613, 614), (305, 306, 561, 562), (253, 254, 509, 510), (463, 464, 719, 720), (411, 412, 668, 667), (359, 360, 615, 616), (307, 308, 563, 564), (255, 256, 511, 512), (466, 463, 720, 721), (414, 411, 667, 669), (362, 359, 616, 617), (310, 307, 564, 565), (258, 255, 512, 513), (464, 465, 722, 719), (412, 413, 670, 668), (360, 361, 618, 615), (308, 309, 566, 563), (256, 257, 514, 511), (465, 466, 721, 722), (413, 414, 669, 670), (361, 362, 617, 618), (309, 310, 565, 566), (257, 258, 513, 514), (467, 468, 724, 723), (415, 416, 671, 672), (363, 364, 619, 620), (311, 312, 567, 568), (259, 260, 515, 516), (470, 467, 723, 725), (418, 415, 672, 673), (366, 363, 620, 621), (314, 311, 568, 569), (262, 259, 516, 517), (468, 469, 726, 724), (416, 417, 674, 671), (364, 365, 622, 619), (312, 313, 570, 567), (260, 261, 518, 515), (469, 470, 725, 726), (417, 418, 673, 674), (365, 366, 621, 622), (313, 314, 569, 570), (261, 262, 517, 518), (471, 472, 727, 728), (419, 420, 675, 676), (367, 368, 623, 624), (315, 316, 571, 572), (263, 264, 519, 520), (474, 471, 728, 729), (422, 419, 676, 677), (370, 367, 624, 625), (318, 315, 572, 573), (266, 263, 520, 521), (472, 473, 730, 727), (420, 421, 678, 675), (368, 369, 626, 623), (316, 317, 574, 571), (264, 265, 522, 519), (473, 474, 729, 730), (421, 422, 677, 678), (369, 370, 625, 626), (317, 318, 573, 574), (265, 266, 521, 522), (475, 476, 731, 732), (423, 424, 679, 680), (371, 372, 627, 628), (319, 320, 575, 576), (267, 268, 523, 524), (478, 475, 732, 733), (426, 423, 680, 681), (374, 371, 628, 629), (322, 319, 576, 577), (270, 267, 524, 525), (476, 477, 734, 731), (424, 425, 682, 679), (372, 373, 630, 627), (320, 321, 578, 575), (268, 269, 526, 523), (477, 478, 733, 734), (425, 426, 681, 682), (373, 374, 629, 630), (321, 322, 577, 578), (269, 270, 525, 526), (479, 480, 735, 736), (427, 428, 683, 684), (375, 376, 631, 632), (323, 324, 579, 580), (271, 272, 528, 527), (482, 479, 736, 737), (430, 427, 684, 685), (378, 375, 632, 633), (326, 323, 580, 581), (274, 271, 527, 529), (480, 481, 738, 735), (428, 429, 686, 683), (376, 377, 634, 631), (324, 325, 582, 579), (272, 273, 530, 528), (481, 482, 737, 738), (429, 430, 685, 686), (377, 378, 633, 634), (325, 326, 581, 582), (273, 274, 529, 530), (483, 484, 739, 740), (431, 432, 687, 688), (21, 9, 752, 751), (9, 19, 753, 752), (19, 18, 754, 753), (18, 162, 755, 754), (162, 163, 756, 755), (163, 164, 757, 756), (164, 165, 758, 757), (165, 166, 759, 758), (166, 167, 760, 759), (167, 168, 761, 760), (168, 22, 762, 761), (22, 21, 751, 762), (27, 169, 764, 763), (169, 170, 765, 764), (170, 171, 766, 765), (171, 172, 767, 766), (172, 173, 768, 767), (173, 174, 769, 768), (174, 175, 770, 769), (175, 25, 771, 770), (25, 24, 772, 771), (24, 8, 773, 772), (8, 28, 774, 773), (28, 27, 763, 774), (775, 776, 778, 779, 780, 781, 782, 783, 784, 785, 786, 777), (787, 788, 790, 791, 792, 793, 794, 795, 796, 797, 798, 789), (757, 758, 783, 782), (751, 752, 776, 775), (768, 769, 794, 793), (758, 759, 784, 783), (762, 751, 775, 777), (769, 770, 795, 794), (759, 760, 785, 784), (763, 764, 788, 787), (752, 753, 778, 776), (770, 771, 796, 795), (760, 761, 786, 785), (774, 763, 787, 789), (753, 754, 779, 778), (771, 772, 797, 796), (761, 762, 777, 786), (764, 765, 790, 788), (754, 755, 780, 779), (772, 773, 798, 797), (765, 766, 791, 790), (755, 756, 781, 780), (773, 774, 789, 798), (766, 767, 792, 791)])
me_cylinder.polygons.foreach_set('material_index', [0, 0, 0, 0, 0, 0, 0, 0, 0, 0, 0, 0, 0, 0, 0, 0, 0, 0, 0, 0, 0, 0, 0, 0, 0, 0, 0, 0, 0, 0, 0, 0, 0, 0, 0, 0, 0, 0, 0, 0, 0, 0, 0, 0, 0, 0, 0, 0, 0, 0, 0, 0, 0, 0, 0, 0, 0, 0, 0, 0, 0, 2, 0, 0, 0, 0, 0, 2, 0, 0, 0, 2, 0, 0, 0, 2, 0, 0, 0, 2, 2, 2, 0, 0, 0, 2, 0, 0, 0, 2, 0, 0, 0, 0, 2, 2, 2, 2, 2, 2, 0, 0, 0, 0, 0, 0, 0, 0, 0, 0, 0, 0, 0, 0, 0, 0, 0, 0, 0, 0, 0, 0, 0, 0, 0, 0, 0, 0, 0, 0, 0, 0, 2, 2, 2, 2, 2, 2, 0, 2, 2, 2, 0, 0, 2, 2, 2, 0, 2, 2, 0, 2, 2, 2, 0, 0, 0, 0, 0, 0, 0, 0, 0, 0, 0, 0, 0, 0, 0, 0, 0, 0, 0, 0, 0, 0, 0, 0, 0, 0, 0, 0, 0, 0, 0, 0, 0, 0, 0, 0, 0, 0, 0, 0, 0, 0, 0, 0, 0, 0, 0, 0, 0, 0, 0, 0, 0, 0, 0, 0, 0, 0, 0, 0, 0, 0, 0, 0, 0, 0, 0, 0, 0, 0, 0, 0, 0, 0, 0, 0, 0, 0, 0, 0, 0, 0, 0, 0, 0, 0, 0, 0, 0, 0, 0, 0, 0, 0, 0, 0, 0, 0, 0, 0, 0, 0, 0, 0, 0, 0, 0, 0, 0, 0, 0, 0, 0, 0, 0, 0, 0, 0, 0, 0, 0, 0, 0, 0, 0, 0, 0, 0, 0, 0, 0, 0, 0, 0, 0, 0, 0, 0, 0, 0, 0, 0, 0, 0, 0, 0, 0, 0, 0, 0, 0, 0, 0, 0, 0, 0, 0, 0, 0, 0, 0, 0, 0, 0, 0, 0, 0, 0, 0, 0, 0, 0, 0, 0, 0, 0, 0, 0, 0, 0, 0, 0, 0, 0, 0, 0, 0, 0, 0, 0, 0, 0, 0, 0, 0, 0, 0, 0, 0, 0, 0, 0, 0, 0, 0, 0, 0, 0, 0, 0, 0, 0, 0, 0, 0, 0, 0, 0, 0, 0, 0, 0, 0, 0, 0, 0, 0, 0, 0, 0, 0, 0, 0, 0, 0, 0, 0, 0, 0, 0, 0, 0, 0, 0, 0, 0, 0, 0, 0, 0, 0, 0, 0, 0, 0, 0, 0, 0, 0, 0, 0, 0, 0, 0, 0, 0, 0, 0, 0, 0, 0, 0, 0, 0, 0, 0, 0, 0, 0, 0, 0, 0, 0, 0, 0, 0, 0, 0, 0, 0, 0, 0, 0, 0, 0, 0, 0, 0, 0, 0, 0, 0, 0, 0, 0, 0, 0, 0, 0, 0, 0, 0, 0, 0, 0, 0, 0, 0, 0, 0, 0, 0, 0, 0, 0, 0, 0, 0, 0, 0, 0, 0, 0, 0, 0, 0, 0, 0, 0, 0, 0, 0, 0, 0, 0, 0, 0, 0, 0, 0, 0, 0, 0, 0, 0, 0, 0, 0, 0, 0, 0, 0, 0, 0, 0, 0, 0, 0, 0, 0, 0, 0, 0, 0, 0, 0, 0, 0, 0, 0, 0, 0, 0, 0, 0, 0, 0, 0, 0, 0, 0, 0, 0, 0, 0, 0, 0, 0, 0, 0, 0, 0, 0, 0, 0, 0, 0, 0, 0, 0, 0, 0, 0, 0, 0, 0, 0, 0, 0, 0, 0, 0, 0, 0, 0, 0, 0, 0, 0, 0, 0, 0, 0, 0, 0, 0, 0, 0, 0, 0, 0, 0, 0, 0, 0, 0, 0, 0, 0, 0, 0, 0, 0, 0, 0, 0, 0, 0, 0, 0, 0, 0, 0, 0, 0, 0, 0, 0, 0, 0, 0, 0, 0, 0, 0, 0, 0, 0, 0, 0, 0, 0, 0, 0, 0, 0, 0, 0, 0, 0, 0, 0, 0, 0, 0, 0, 0, 0, 0, 0, 0, 0, 0, 0, 0, 0, 0, 0, 0, 0, 0, 0, 0, 0, 0, 0, 0, 0, 0, 0, 0, 0, 0, 0, 0, 0, 0, 0, 0, 0, 0, 0, 0, 0, 0, 0, 0, 0, 0, 0, 0, 0, 0, 0, 0, 0, 0, 0, 0, 0, 0, 0, 0, 0, 0, 0, 0, 0, 0, 0, 0, 0, 0, 0, 0, 0, 0, 0, 0, 0, 0, 0, 0, 0, 0, 0, 0, 0, 0, 0, 0, 0, 0, 0, 0, 0, 0, 0, 0, 0, 0, 0, 0, 0, 0, 0, 0, 0, 0, 0, 0, 1, 1, 0, 0, 0, 0, 0, 0, 0, 0, 0, 0, 0, 0, 0, 0, 0, 0, 0, 0, 0, 0, 0, 0])
_uv = me_cylinder.uv_layers.new(name='UVMap')
_uv.uv.foreach_set('vector', [1.0, 0.0, 1.0, 1.0, 0.6667, 1.0, 0.6667, 0.0, 0.6667, 0.0, 0.6667, 1.0, 0.3333, 1.0, 0.3333, 0.0, 0.3333, 0.0, 0.3333, 1.0, -5.96e-08, 1.0, -5.96e-08, 0.0, 0.1885, 0.04822, 0.1885, 0.4518, 0.1885, 0.4518, 0.1885, 0.04822, 0.6667, 0.0, 0.3333, 0.0, 0.3333, 0.0, 0.3743, 0.0, 0.4057, 0.0, 0.4371, 0.0, 0.4686, 0.0, 0.5, 0.0, 0.5314, 0.0, 0.5629, 0.0, 0.5943, 0.0, 0.6257, 0.0, 0.6667, 0.0, 0.3333, 0.0, -5.96e-08, 0.0, -5.96e-08, 0.0, 0.04092, 0.0, 0.1667, 0.0, 0.2924, 0.0, 0.3333, 0.0, 0.8115, 0.9518, 0.8115, 0.5482, 0.8115, 0.5482, 0.8115, 0.9518, -5.96e-08, 1.0, 0.3333, 1.0, 0.3333, 1.0, 0.2924, 1.0, 0.1667, 1.0, 0.04092, 1.0, -5.96e-08, 1.0, 0.3333, 1.0, 0.6667, 1.0, 0.6667, 1.0, 0.6257, 1.0, 0.5943, 1.0, 0.5629, 1.0, 0.5314, 1.0, 0.5, 1.0, 0.4686, 1.0, 0.4371, 1.0, 0.4057, 1.0, 0.3743, 1.0, 0.3333, 1.0, 0.9591, 0.0, 0.9591, 0.5, 1.0, 0.5, 1.0, 0.0, 0.6667, 1.0, 1.0, 1.0, 1.0, 1.0, 0.9591, 1.0, 0.8333, 1.0, 0.7076, 1.0, 0.6667, 1.0, 0.4973, 0.369, 0.4973, 0.256, 0.4973, 0.256, 0.4973, 0.369, 0.9591, 0.0, 0.9795, 0.0, 1.0, 0.0, 0.04092, 1.0, 0.02046, 1.0, -5.96e-08, 1.0, 0.6257, 0.0, 0.6462, 0.0, 0.6667, 0.0, 0.7076, 1.0, 0.6871, 1.0, 0.6667, 1.0, 0.2924, 0.0, 0.3129, 0.0, 0.3333, 0.0, 0.3743, 1.0, 0.3538, 1.0, 0.3333, 1.0, 0.9591, 0.5, 0.9591, 1.0, 1.0, 1.0, 1.0, 0.5, 0.3467, 0.5, 0.3467, 0.375, 0.3467, 0.375, 0.3467, 0.5, 0.6533, 0.25, 0.6533, 0.375, 0.6533, 0.375, 0.6533, 0.25, 1.0, 0.0, 0.6667, 0.0, 0.6667, 0.0, 0.7076, 0.0, 0.8333, 0.0, 0.9591, 0.0, 1.0, 0.0, 0.2706, 0.4518, 0.2706, 0.04822, 0.2706, 0.04822, 0.2706, 0.4518, 0.7294, 0.4518, 0.8115, 0.4518, 0.8115, 0.4518, 0.7294, 0.4518, 0.8115, 0.5482, 0.7294, 0.5482, 0.7294, 0.5482, 0.8115, 0.5482, 0.2706, 0.04822, 0.1885, 0.04822, 0.1885, 0.04822, 0.2706, 0.04822, 0.7294, 0.04822, 0.7294, 0.4518, 0.7294, 0.4518, 0.7294, 0.04822, 0.8115, 0.4518, 0.8115, 0.04822, 0.8115, 0.04822, 0.8115, 0.4518, 0.1667, 0.5, 0.04092, 0.5, 0.05653, 0.5345, 0.1511, 0.5345, 0.04092, 0.5, 0.04092, 1.0, 0.05653, 0.9655, 0.05653, 0.5345, 0.04092, 1.0, 0.1667, 1.0, 0.1511, 0.9655, 0.05653, 0.9655, 0.1667, 1.0, 0.1667, 0.5, 0.1511, 0.5345, 0.1511, 0.9655, 0.8333, 0.5, 0.7076, 0.5, 0.7232, 0.5345, 0.8177, 0.5345, 0.7076, 0.5, 0.7076, 1.0, 0.7232, 0.9655, 0.7232, 0.5345, 0.7076, 1.0, 0.8333, 1.0, 0.8177, 0.9655, 0.7232, 0.9655, 0.8333, 1.0, 0.8333, 0.5, 0.8177, 0.5345, 0.8177, 0.9655, 0.9591, 0.5, 0.8333, 0.5, 0.8489, 0.5345, 0.9435, 0.5345, 0.8333, 0.5, 0.8333, 1.0, 0.8489, 0.9655, 0.8489, 0.5345, 0.8333, 1.0, 0.9591, 1.0, 0.9435, 0.9655, 0.8489, 0.9655, 0.9591, 1.0, 0.9591, 0.5, 0.9435, 0.5345, 0.9435, 0.9655, 0.9591, 0.0, 0.8333, 0.0, 0.8489, 0.03445, 0.9435, 0.03445, 0.8333, 0.0, 0.8333, 0.5, 0.8489, 0.4655, 0.8489, 0.03445, 0.8333, 0.5, 0.9591, 0.5, 0.9435, 0.4655, 0.8489, 0.4655, 0.9591, 0.5, 0.9591, 0.0, 0.9435, 0.03445, 0.9435, 0.4655, 0.8333, 0.0, 0.7076, 0.0, 0.7232, 0.03445, 0.8177, 0.03445, 0.7076, 0.0, 0.7076, 0.5, 0.7232, 0.4655, 0.7232, 0.03445, 0.7076, 0.5, 0.8333, 0.5, 0.8177, 0.4655, 0.7232, 0.4655, 0.8333, 0.5, 0.8333, 0.0, 0.8177, 0.03445, 0.8177, 0.4655, 0.2924, 0.5, 0.1667, 0.5, 0.1823, 0.5345, 0.2768, 0.5345, 0.1667, 0.5, 0.1667, 1.0, 0.1823, 0.9655, 0.1823, 0.5345, 0.1667, 1.0, 0.2924, 1.0, 0.2768, 0.9655, 0.1823, 0.9655, 0.2924, 1.0, 0.2924, 0.5, 0.2768, 0.5345, 0.2768, 0.9655, 0.2924, 0.0, 0.1667, 0.0, 0.1823, 0.03445, 0.2768, 0.03445, 0.1667, 0.0, 0.1667, 0.5, 0.1823, 0.4655, 0.1823, 0.03445, 0.1667, 0.5, 0.2924, 0.5, 0.2768, 0.4655, 0.1823, 0.4655, 0.2924, 0.5, 0.2924, 0.0, 0.2768, 0.03445, 0.2768, 0.4655, 0.1667, 0.0, 0.04092, 0.0, 0.05653, 0.03445, 0.1511, 0.03445, 0.04092, 0.0, 0.04092, 0.5, 0.05653, 0.4655, 0.05653, 0.03445, 0.04092, 0.5, 0.1667, 0.5, 0.1511, 0.4655, 0.05653, 0.4655, 0.1667, 0.5, 0.1667, 0.0, 0.1511, 0.03445, 0.1511, 0.4655, 0.1511, 0.5345, 0.05653, 0.5345, 0.06276, 0.5482, 0.1448, 0.5482, 0.05653, 0.5345, 0.05653, 0.9655, 0.06276, 0.9518, 0.06276, 0.5482, 0.05653, 0.9655, 0.1511, 0.9655, 0.1448, 0.9518, 0.06276, 0.9518, 0.1511, 0.9655, 0.1511, 0.5345, 0.1448, 0.5482, 0.1448, 0.9518, 0.8177, 0.5345, 0.7232, 0.5345, 0.7294, 0.5482, 0.8115, 0.5482, 0.7232, 0.5345, 0.7232, 0.9655, 0.7294, 0.9518, 0.7294, 0.5482, 0.7232, 0.9655, 0.8177, 0.9655, 0.8115, 0.9518, 0.7294, 0.9518, 0.8177, 0.9655, 0.8177, 0.5345, 0.8115, 0.5482, 0.8115, 0.9518, 0.9435, 0.5345, 0.8489, 0.5345, 0.8552, 0.5482, 0.9372, 0.5482, 0.8489, 0.5345, 0.8489, 0.9655, 0.8552, 0.9518, 0.8552, 0.5482, 0.8489, 0.9655, 0.9435, 0.9655, 0.9372, 0.9518, 0.8552, 0.9518, 0.9435, 0.9655, 0.9435, 0.5345, 0.9372, 0.5482, 0.9372, 0.9518, 0.9435, 0.03445, 0.8489, 0.03445, 0.8552, 0.04822, 0.9372, 0.04822, 0.8489, 0.03445, 0.8489, 0.4655, 0.8552, 0.4518, 0.8552, 0.04822, 0.8489, 0.4655, 0.9435, 0.4655, 0.9372, 0.4518, 0.8552, 0.4518, 0.9435, 0.4655, 0.9435, 0.03445, 0.9372, 0.04822, 0.9372, 0.4518, 0.8177, 0.03445, 0.7232, 0.03445, 0.7294, 0.04822, 0.8115, 0.04822, 0.7232, 0.03445, 0.7232, 0.4655, 0.7294, 0.4518, 0.7294, 0.04822, 0.7232, 0.4655, 0.8177, 0.4655, 0.8115, 0.4518, 0.7294, 0.4518, 0.8177, 0.4655, 0.8177, 0.03445, 0.8115, 0.04822, 0.8115, 0.4518, 0.2768, 0.5345, 0.1823, 0.5345, 0.1885, 0.5482, 0.2706, 0.5482, 0.1823, 0.5345, 0.1823, 0.9655, 0.1885, 0.9518, 0.1885, 0.5482, 0.1823, 0.9655, 0.2768, 0.9655, 0.2706, 0.9518, 0.1885, 0.9518, 0.2768, 0.9655, 0.2768, 0.5345, 0.2706, 0.5482, 0.2706, 0.9518, 0.2768, 0.03445, 0.1823, 0.03445, 0.1885, 0.04822, 0.2706, 0.04822, 0.1823, 0.03445, 0.1823, 0.4655, 0.1885, 0.4518, 0.1885, 0.04822, 0.1823, 0.4655, 0.2768, 0.4655, 0.2706, 0.4518, 0.1885, 0.4518, 0.2768, 0.4655, 0.2768, 0.03445, 0.2706, 0.04822, 0.2706, 0.4518, 0.1511, 0.03445, 0.05653, 0.03445, 0.06276, 0.04822, 0.1448, 0.04822, 0.05653, 0.03445, 0.05653, 0.4655, 0.06276, 0.4518, 0.06276, 0.04822, 0.05653, 0.4655, 0.1511, 0.4655, 0.1448, 0.4518, 0.06276, 0.4518, 0.1511, 0.4655, 0.1511, 0.03445, 0.1448, 0.04822, 0.1448, 0.4518, 0.9372, 0.4518, 0.9372, 0.04822, 0.9372, 0.04822, 0.9372, 0.4518, 0.1885, 0.04822, 0.1885, 0.4518, 0.1885, 0.4518, 0.1885, 0.04822, 0.9372, 0.04822, 0.8552, 0.04822, 0.8552, 0.04822, 0.9372, 0.04822, 0.2706, 0.4518, 0.2706, 0.04822, 0.2706, 0.04822, 0.2706, 0.4518, 0.8552, 0.9518, 0.9372, 0.9518, 0.9372, 0.9518, 0.8552, 0.9518, 0.2706, 0.04822, 0.1885, 0.04822, 0.1885, 0.04822, 0.2706, 0.04822, 0.8552, 0.5482, 0.8552, 0.9518, 0.8552, 0.9518, 0.8552, 0.5482, 0.1885, 0.9518, 0.2706, 0.9518, 0.2706, 0.9518, 0.1885, 0.9518, 0.7294, 0.5482, 0.7294, 0.9518, 0.7294, 0.9518, 0.7294, 0.5482, 0.9372, 0.04822, 0.8552, 0.04822, 0.8552, 0.04822, 0.9372, 0.04822, 0.1885, 0.4518, 0.2706, 0.4518, 0.2706, 0.4518, 0.1885, 0.4518, 0.7294, 0.9518, 0.8115, 0.9518, 0.8115, 0.9518, 0.7294, 0.9518, 0.9372, 0.4518, 0.9372, 0.04822, 0.9372, 0.04822, 0.9372, 0.4518, 0.8552, 0.04822, 0.8552, 0.4518, 0.8552, 0.4518, 0.8552, 0.04822, 0.2706, 0.5482, 0.1885, 0.5482, 0.1885, 0.5482, 0.2706, 0.5482, 0.1448, 0.5482, 0.06276, 0.5482, 0.06276, 0.5482, 0.1448, 0.5482, 0.8552, 0.4518, 0.9372, 0.4518, 0.9372, 0.4518, 0.8552, 0.4518, 0.2706, 0.9518, 0.2706, 0.5482, 0.2706, 0.5482, 0.2706, 0.9518, 0.1448, 0.9518, 0.1448, 0.5482, 0.1448, 0.5482, 0.1448, 0.9518, 0.1885, 0.5482, 0.1885, 0.9518, 0.1885, 0.9518, 0.1885, 0.5482, 0.06276, 0.5482, 0.06276, 0.9518, 0.06276, 0.9518, 0.06276, 0.5482, 0.1448, 0.04822, 0.06276, 0.04822, 0.06276, 0.04822, 0.1448, 0.04822, 0.9372, 0.5482, 0.8552, 0.5482, 0.8552, 0.5482, 0.9372, 0.5482, 0.1885, 0.9518, 0.2706, 0.9518, 0.2706, 0.9518, 0.1885, 0.9518, 0.06276, 0.9518, 0.1448, 0.9518, 0.1448, 0.9518, 0.06276, 0.9518, 0.1448, 0.4518, 0.1448, 0.04822, 0.1448, 0.04822, 0.1448, 0.4518, 0.9372, 0.9518, 0.9372, 0.5482, 0.9372, 0.5482, 0.9372, 0.9518, 0.06276, 0.04822, 0.06276, 0.4518, 0.06276, 0.4518, 0.06276, 0.04822, 0.8552, 0.5482, 0.8552, 0.9518, 0.8552, 0.9518, 0.8552, 0.5482, 0.8115, 0.04822, 0.7294, 0.04822, 0.7294, 0.04822, 0.8115, 0.04822, 0.06276, 0.4518, 0.1448, 0.4518, 0.1448, 0.4518, 0.06276, 0.4518, 0.8552, 0.9518, 0.9372, 0.9518, 0.9372, 0.9518, 0.8552, 0.9518, 0.1448, 0.5482, 0.06276, 0.5482, 0.06276, 0.9518, 0.1448, 0.9518, 0.8115, 0.5482, 0.7294, 0.5482, 0.7294, 0.9518, 0.8115, 0.9518, 0.9372, 0.5482, 0.8552, 0.5482, 0.8552, 0.9518, 0.9372, 0.9518, 0.9372, 0.04822, 0.8552, 0.04822, 0.8552, 0.4518, 0.9372, 0.4518, 0.8115, 0.04822, 0.7294, 0.04822, 0.7294, 0.4518, 0.8115, 0.4518, 0.2706, 0.5482, 0.1885, 0.5482, 0.1885, 0.9518, 0.2706, 0.9518, 0.2706, 0.04822, 0.1885, 0.04822, 0.1885, 0.4518, 0.2706, 0.4518, 0.1448, 0.04822, 0.06276, 0.04822, 0.06276, 0.4518, 0.1448, 0.4518, 0.1448, 0.5482, 0.06276, 0.5482, 0.06276, 0.5482, 0.1448, 0.5482, 0.1885, 0.4518, 0.2706, 0.4518, 0.2706, 0.4518, 0.1885, 0.4518, 0.8552, 0.04822, 0.8552, 0.4518, 0.8552, 0.4518, 0.8552, 0.04822, 0.1448, 0.9518, 0.1448, 0.5482, 0.1448, 0.5482, 0.1448, 0.9518, 0.1448, 0.04822, 0.06276, 0.04822, 0.06276, 0.04822, 0.1448, 0.04822, 0.8552, 0.4518, 0.9372, 0.4518, 0.9372, 0.4518, 0.8552, 0.4518, 0.06276, 0.5482, 0.06276, 0.9518, 0.06276, 0.9518, 0.06276, 0.5482, 0.1448, 0.4518, 0.1448, 0.04822, 0.1448, 0.04822, 0.1448, 0.4518, 0.8115, 0.04822, 0.7294, 0.04822, 0.7294, 0.04822, 0.8115, 0.04822, 0.06276, 0.9518, 0.1448, 0.9518, 0.1448, 0.9518, 0.06276, 0.9518, 0.06276, 0.04822, 0.06276, 0.4518, 0.06276, 0.4518, 0.06276, 0.04822, 0.8115, 0.4518, 0.8115, 0.04822, 0.8115, 0.04822, 0.8115, 0.4518, 0.8115, 0.5482, 0.7294, 0.5482, 0.7294, 0.5482, 0.8115, 0.5482, 0.06276, 0.4518, 0.1448, 0.4518, 0.1448, 0.4518, 0.06276, 0.4518, 0.7294, 0.04822, 0.7294, 0.4518, 0.7294, 0.4518, 0.7294, 0.04822, 0.8115, 0.9518, 0.8115, 0.5482, 0.8115, 0.5482, 0.8115, 0.9518, 0.7294, 0.4518, 0.8115, 0.4518, 0.8115, 0.4518, 0.7294, 0.4518, 0.7294, 0.5482, 0.7294, 0.9518, 0.7294, 0.9518, 0.7294, 0.5482, 0.2706, 0.5482, 0.1885, 0.5482, 0.1885, 0.5482, 0.2706, 0.5482, 0.7294, 0.9518, 0.8115, 0.9518, 0.8115, 0.9518, 0.7294, 0.9518, 0.2706, 0.9518, 0.2706, 0.5482, 0.2706, 0.5482, 0.2706, 0.9518, 0.9372, 0.5482, 0.8552, 0.5482, 0.8552, 0.5482, 0.9372, 0.5482, 0.1885, 0.5482, 0.1885, 0.9518, 0.1885, 0.9518, 0.1885, 0.5482, 0.9372, 0.9518, 0.9372, 0.5482, 0.9372, 0.5482, 0.9372, 0.9518, 0.4344, 0.244, 0.4344, 0.131, 0.4344, 0.131, 0.4344, 0.244, 0.623, 0.506, 0.597, 0.506, 0.597, 0.506, 0.623, 0.506, 0.5602, 0.381, 0.5341, 0.381, 0.5341, 0.381, 0.5602, 0.381, 0.4973, 0.256, 0.4713, 0.256, 0.4713, 0.256, 0.4973, 0.256, 0.4344, 0.131, 0.4084, 0.131, 0.4084, 0.131, 0.4344, 0.131, 0.597, 0.494, 0.623, 0.494, 0.623, 0.494, 0.597, 0.494, 0.5341, 0.369, 0.5602, 0.369, 0.5602, 0.369, 0.5341, 0.369, 0.4713, 0.244, 0.4973, 0.244, 0.4973, 0.244, 0.4713, 0.244, 0.4084, 0.119, 0.4344, 0.119, 0.4344, 0.119, 0.4084, 0.119, 0.377, 0.869, 0.403, 0.869, 0.403, 0.869, 0.377, 0.869, 0.597, 0.381, 0.597, 0.494, 0.597, 0.494, 0.597, 0.381, 0.5341, 0.256, 0.5341, 0.369, 0.5341, 0.369, 0.5341, 0.256, 0.4713, 0.131, 0.4713, 0.244, 0.4713, 0.244, 0.4713, 0.131, 0.4084, 0.005966, 0.4084, 0.119, 0.4084, 0.119, 0.4084, 0.005966, 0.377, 0.756, 0.377, 0.869, 0.377, 0.869, 0.377, 0.756, 0.623, 0.494, 0.623, 0.381, 0.623, 0.381, 0.623, 0.494, 0.5602, 0.369, 0.5602, 0.256, 0.5602, 0.256, 0.5602, 0.369, 0.4973, 0.244, 0.4973, 0.131, 0.4973, 0.131, 0.4973, 0.244, 0.4344, 0.119, 0.4344, 0.005966, 0.4344, 0.005966, 0.4344, 0.119, 0.403, 0.869, 0.403, 0.756, 0.403, 0.756, 0.403, 0.869, 0.623, 0.381, 0.597, 0.381, 0.597, 0.381, 0.623, 0.381, 0.5602, 0.256, 0.5341, 0.256, 0.5341, 0.256, 0.5602, 0.256, 0.4973, 0.131, 0.4713, 0.131, 0.4713, 0.131, 0.4973, 0.131, 0.4344, 0.005966, 0.4084, 0.005966, 0.4084, 0.005966, 0.4344, 0.005966, 0.403, 0.756, 0.377, 0.756, 0.377, 0.756, 0.403, 0.756, 0.597, 0.369, 0.623, 0.369, 0.623, 0.369, 0.597, 0.369, 0.5341, 0.244, 0.5602, 0.244, 0.5602, 0.244, 0.5341, 0.244, 0.4713, 0.119, 0.4973, 0.119, 0.4973, 0.119, 0.4713, 0.119, 0.4398, 0.869, 0.4659, 0.869, 0.4659, 0.869, 0.4398, 0.869, 0.377, 0.744, 0.403, 0.744, 0.403, 0.744, 0.377, 0.744, 0.597, 0.256, 0.597, 0.369, 0.597, 0.369, 0.597, 0.256, 0.5341, 0.131, 0.5341, 0.244, 0.5341, 0.244, 0.5341, 0.131, 0.4713, 0.005966, 0.4713, 0.119, 0.4713, 0.119, 0.4713, 0.005966, 0.4398, 0.756, 0.4398, 0.869, 0.4398, 0.869, 0.4398, 0.756, 0.377, 0.631, 0.377, 0.744, 0.377, 0.744, 0.377, 0.631, 0.623, 0.369, 0.623, 0.256, 0.623, 0.256, 0.623, 0.369, 0.5602, 0.244, 0.5602, 0.131, 0.5602, 0.131, 0.5602, 0.244, 0.4973, 0.119, 0.4973, 0.005966, 0.4973, 0.005966, 0.4973, 0.119, 0.4659, 0.869, 0.4659, 0.756, 0.4659, 0.756, 0.4659, 0.869, 0.403, 0.744, 0.403, 0.631, 0.403, 0.631, 0.403, 0.744, 0.623, 0.256, 0.597, 0.256, 0.597, 0.256, 0.623, 0.256, 0.5602, 0.131, 0.5341, 0.131, 0.5341, 0.131, 0.5602, 0.131, 0.4973, 0.005966, 0.4713, 0.005966, 0.4713, 0.005966, 0.4973, 0.005966, 0.4659, 0.756, 0.4398, 0.756, 0.4398, 0.756, 0.4659, 0.756, 0.403, 0.631, 0.377, 0.631, 0.377, 0.631, 0.403, 0.631, 0.597, 0.244, 0.623, 0.244, 0.623, 0.244, 0.597, 0.244, 0.5341, 0.119, 0.5602, 0.119, 0.5602, 0.119, 0.5341, 0.119, 0.5027, 0.869, 0.5287, 0.869, 0.5287, 0.869, 0.5027, 0.869, 0.4398, 0.744, 0.4659, 0.744, 0.4659, 0.744, 0.4398, 0.744, 0.377, 0.619, 0.403, 0.619, 0.403, 0.619, 0.377, 0.619, 0.597, 0.131, 0.597, 0.244, 0.597, 0.244, 0.597, 0.131, 0.5341, 0.005966, 0.5341, 0.119, 0.5341, 0.119, 0.5341, 0.005966, 0.5027, 0.756, 0.5027, 0.869, 0.5027, 0.869, 0.5027, 0.756, 0.4398, 0.631, 0.4398, 0.744, 0.4398, 0.744, 0.4398, 0.631, 0.377, 0.506, 0.377, 0.619, 0.377, 0.619, 0.377, 0.506, 0.623, 0.244, 0.623, 0.131, 0.623, 0.131, 0.623, 0.244, 0.5602, 0.119, 0.5602, 0.005966, 0.5602, 0.005966, 0.5602, 0.119, 0.5287, 0.869, 0.5287, 0.756, 0.5287, 0.756, 0.5287, 0.869, 0.4659, 0.744, 0.4659, 0.631, 0.4659, 0.631, 0.4659, 0.744, 0.403, 0.619, 0.403, 0.506, 0.403, 0.506, 0.403, 0.619, 0.623, 0.131, 0.597, 0.131, 0.597, 0.131, 0.623, 0.131, 0.5602, 0.005966, 0.5341, 0.005966, 0.5341, 0.005966, 0.5602, 0.005966, 0.5287, 0.756, 0.5027, 0.756, 0.5027, 0.756, 0.5287, 0.756, 0.4057, 0.875, 0.3743, 0.875, 0.377, 0.881, 0.403, 0.881, 0.3743, 0.875, 0.3743, 1.0, 0.377, 0.994, 0.377, 0.881, 0.3743, 1.0, 0.4057, 1.0, 0.403, 0.994, 0.377, 0.994, 0.4057, 1.0, 0.4057, 0.875, 0.403, 0.881, 0.403, 0.994, 0.6257, 0.875, 0.5943, 0.875, 0.597, 0.881, 0.623, 0.881, 0.5943, 0.875, 0.5943, 1.0, 0.597, 0.994, 0.597, 0.881, 0.5943, 1.0, 0.6257, 1.0, 0.623, 0.994, 0.597, 0.994, 0.6257, 1.0, 0.6257, 0.875, 0.623, 0.881, 0.623, 0.994, 0.5943, 0.875, 0.5629, 0.875, 0.5656, 0.881, 0.5916, 0.881, 0.5629, 0.875, 0.5629, 1.0, 0.5656, 0.994, 0.5656, 0.881, 0.5629, 1.0, 0.5943, 1.0, 0.5916, 0.994, 0.5656, 0.994, 0.5943, 1.0, 0.5943, 0.875, 0.5916, 0.881, 0.5916, 0.994, 0.5629, 0.875, 0.5314, 0.875, 0.5341, 0.881, 0.5602, 0.881, 0.5314, 0.875, 0.5314, 1.0, 0.5341, 0.994, 0.5341, 0.881, 0.5314, 1.0, 0.5629, 1.0, 0.5602, 0.994, 0.5341, 0.994, 0.5629, 1.0, 0.5629, 0.875, 0.5602, 0.881, 0.5602, 0.994, 0.5314, 0.875, 0.5, 0.875, 0.5027, 0.881, 0.5287, 0.881, 0.5, 0.875, 0.5, 1.0, 0.5027, 0.994, 0.5027, 0.881, 0.5, 1.0, 0.5314, 1.0, 0.5287, 0.994, 0.5027, 0.994, 0.5314, 1.0, 0.5314, 0.875, 0.5287, 0.881, 0.5287, 0.994, 0.5, 0.875, 0.4686, 0.875, 0.4713, 0.881, 0.4973, 0.881, 0.4686, 0.875, 0.4686, 1.0, 0.4713, 0.994, 0.4713, 0.881, 0.4686, 1.0, 0.5, 1.0, 0.4973, 0.994, 0.4713, 0.994, 0.5, 1.0, 0.5, 0.875, 0.4973, 0.881, 0.4973, 0.994, 0.4686, 0.875, 0.4371, 0.875, 0.4398, 0.881, 0.4659, 0.881, 0.4371, 0.875, 0.4371, 1.0, 0.4398, 0.994, 0.4398, 0.881, 0.4371, 1.0, 0.4686, 1.0, 0.4659, 0.994, 0.4398, 0.994, 0.4686, 1.0, 0.4686, 0.875, 0.4659, 0.881, 0.4659, 0.994, 0.4371, 0.875, 0.4057, 0.875, 0.4084, 0.881, 0.4344, 0.881, 0.4057, 0.875, 0.4057, 1.0, 0.4084, 0.994, 0.4084, 0.881, 0.4057, 1.0, 0.4371, 1.0, 0.4344, 0.994, 0.4084, 0.994, 0.4371, 1.0, 0.4371, 0.875, 0.4344, 0.881, 0.4344, 0.994, 0.6257, 0.0, 0.5943, 0.0, 0.597, 0.005966, 0.623, 0.005966, 0.5943, 0.0, 0.5943, 0.125, 0.597, 0.119, 0.597, 0.005966, 0.5943, 0.125, 0.6257, 0.125, 0.623, 0.119, 0.597, 0.119, 0.6257, 0.125, 0.6257, 0.0, 0.623, 0.005966, 0.623, 0.119, 0.6257, 0.125, 0.5943, 0.125, 0.597, 0.131, 0.623, 0.131, 0.5943, 0.125, 0.5943, 0.25, 0.597, 0.244, 0.597, 0.131, 0.5943, 0.25, 0.6257, 0.25, 0.623, 0.244, 0.597, 0.244, 0.6257, 0.25, 0.6257, 0.125, 0.623, 0.131, 0.623, 0.244, 0.6257, 0.25, 0.5943, 0.25, 0.597, 0.256, 0.623, 0.256, 0.5943, 0.25, 0.5943, 0.375, 0.597, 0.369, 0.597, 0.256, 0.5943, 0.375, 0.6257, 0.375, 0.623, 0.369, 0.597, 0.369, 0.6257, 0.375, 0.6257, 0.25, 0.623, 0.256, 0.623, 0.369, 0.6257, 0.375, 0.5943, 0.375, 0.597, 0.381, 0.623, 0.381, 0.5943, 0.375, 0.5943, 0.5, 0.597, 0.494, 0.597, 0.381, 0.5943, 0.5, 0.6257, 0.5, 0.623, 0.494, 0.597, 0.494, 0.6257, 0.5, 0.6257, 0.375, 0.623, 0.381, 0.623, 0.494, 0.6257, 0.5, 0.5943, 0.5, 0.597, 0.506, 0.623, 0.506, 0.5943, 0.5, 0.5943, 0.625, 0.597, 0.619, 0.597, 0.506, 0.5943, 0.625, 0.6257, 0.625, 0.623, 0.619, 0.597, 0.619, 0.6257, 0.625, 0.6257, 0.5, 0.623, 0.506, 0.623, 0.619, 0.6257, 0.625, 0.5943, 0.625, 0.597, 0.631, 0.623, 0.631, 0.5943, 0.625, 0.5943, 0.75, 0.597, 0.744, 0.597, 0.631, 0.5943, 0.75, 0.6257, 0.75, 0.623, 0.744, 0.597, 0.744, 0.6257, 0.75, 0.6257, 0.625, 0.623, 0.631, 0.623, 0.744, 0.6257, 0.75, 0.5943, 0.75, 0.597, 0.756, 0.623, 0.756, 0.5943, 0.75, 0.5943, 0.875, 0.597, 0.869, 0.597, 0.756, 0.5943, 0.875, 0.6257, 0.875, 0.623, 0.869, 0.597, 0.869, 0.6257, 0.875, 0.6257, 0.75, 0.623, 0.756, 0.623, 0.869, 0.5943, 0.0, 0.5629, 0.0, 0.5656, 0.005966, 0.5916, 0.005966, 0.5629, 0.0, 0.5629, 0.125, 0.5656, 0.119, 0.5656, 0.005966, 0.5629, 0.125, 0.5943, 0.125, 0.5916, 0.119, 0.5656, 0.119, 0.5943, 0.125, 0.5943, 0.0, 0.5916, 0.005966, 0.5916, 0.119, 0.5943, 0.125, 0.5629, 0.125, 0.5656, 0.131, 0.5916, 0.131, 0.5629, 0.125, 0.5629, 0.25, 0.5656, 0.244, 0.5656, 0.131, 0.5629, 0.25, 0.5943, 0.25, 0.5916, 0.244, 0.5656, 0.244, 0.5943, 0.25, 0.5943, 0.125, 0.5916, 0.131, 0.5916, 0.244, 0.5943, 0.25, 0.5629, 0.25, 0.5656, 0.256, 0.5916, 0.256, 0.5629, 0.25, 0.5629, 0.375, 0.5656, 0.369, 0.5656, 0.256, 0.5629, 0.375, 0.5943, 0.375, 0.5916, 0.369, 0.5656, 0.369, 0.5943, 0.375, 0.5943, 0.25, 0.5916, 0.256, 0.5916, 0.369, 0.5943, 0.375, 0.5629, 0.375, 0.5656, 0.381, 0.5916, 0.381, 0.5629, 0.375, 0.5629, 0.5, 0.5656, 0.494, 0.5656, 0.381, 0.5629, 0.5, 0.5943, 0.5, 0.5916, 0.494, 0.5656, 0.494, 0.5943, 0.5, 0.5943, 0.375, 0.5916, 0.381, 0.5916, 0.494, 0.5943, 0.5, 0.5629, 0.5, 0.5656, 0.506, 0.5916, 0.506, 0.5629, 0.5, 0.5629, 0.625, 0.5656, 0.619, 0.5656, 0.506, 0.5629, 0.625, 0.5943, 0.625, 0.5916, 0.619, 0.5656, 0.619, 0.5943, 0.625, 0.5943, 0.5, 0.5916, 0.506, 0.5916, 0.619, 0.5943, 0.625, 0.5629, 0.625, 0.5656, 0.631, 0.5916, 0.631, 0.5629, 0.625, 0.5629, 0.75, 0.5656, 0.744, 0.5656, 0.631, 0.5629, 0.75, 0.5943, 0.75, 0.5916, 0.744, 0.5656, 0.744, 0.5943, 0.75, 0.5943, 0.625, 0.5916, 0.631, 0.5916, 0.744, 0.5943, 0.75, 0.5629, 0.75, 0.5656, 0.756, 0.5916, 0.756, 0.5629, 0.75, 0.5629, 0.875, 0.5656, 0.869, 0.5656, 0.756, 0.5629, 0.875, 0.5943, 0.875, 0.5916, 0.869, 0.5656, 0.869, 0.5943, 0.875, 0.5943, 0.75, 0.5916, 0.756, 0.5916, 0.869, 0.5629, 0.0, 0.5314, 0.0, 0.5341, 0.005966, 0.5602, 0.005966, 0.5314, 0.0, 0.5314, 0.125, 0.5341, 0.119, 0.5341, 0.005966, 0.5314, 0.125, 0.5629, 0.125, 0.5602, 0.119, 0.5341, 0.119, 0.5629, 0.125, 0.5629, 0.0, 0.5602, 0.005966, 0.5602, 0.119, 0.5629, 0.125, 0.5314, 0.125, 0.5341, 0.131, 0.5602, 0.131, 0.5314, 0.125, 0.5314, 0.25, 0.5341, 0.244, 0.5341, 0.131, 0.5314, 0.25, 0.5629, 0.25, 0.5602, 0.244, 0.5341, 0.244, 0.5629, 0.25, 0.5629, 0.125, 0.5602, 0.131, 0.5602, 0.244, 0.5629, 0.25, 0.5314, 0.25, 0.5341, 0.256, 0.5602, 0.256, 0.5314, 0.25, 0.5314, 0.375, 0.5341, 0.369, 0.5341, 0.256, 0.5314, 0.375, 0.5629, 0.375, 0.5602, 0.369, 0.5341, 0.369, 0.5629, 0.375, 0.5629, 0.25, 0.5602, 0.256, 0.5602, 0.369, 0.5629, 0.375, 0.5314, 0.375, 0.5341, 0.381, 0.5602, 0.381, 0.5314, 0.375, 0.5314, 0.5, 0.5341, 0.494, 0.5341, 0.381, 0.5314, 0.5, 0.5629, 0.5, 0.5602, 0.494, 0.5341, 0.494, 0.5629, 0.5, 0.5629, 0.375, 0.5602, 0.381, 0.5602, 0.494, 0.5629, 0.5, 0.5314, 0.5, 0.5341, 0.506, 0.5602, 0.506, 0.5314, 0.5, 0.5314, 0.625, 0.5341, 0.619, 0.5341, 0.506, 0.5314, 0.625, 0.5629, 0.625, 0.5602, 0.619, 0.5341, 0.619, 0.5629, 0.625, 0.5629, 0.5, 0.5602, 0.506, 0.5602, 0.619, 0.5629, 0.625, 0.5314, 0.625, 0.5341, 0.631, 0.5602, 0.631, 0.5314, 0.625, 0.5314, 0.75, 0.5341, 0.744, 0.5341, 0.631, 0.5314, 0.75, 0.5629, 0.75, 0.5602, 0.744, 0.5341, 0.744, 0.5629, 0.75, 0.5629, 0.625, 0.5602, 0.631, 0.5602, 0.744, 0.5629, 0.75, 0.5314, 0.75, 0.5341, 0.756, 0.5602, 0.756, 0.5314, 0.75, 0.5314, 0.875, 0.5341, 0.869, 0.5341, 0.756, 0.5314, 0.875, 0.5629, 0.875, 0.5602, 0.869, 0.5341, 0.869, 0.5629, 0.875, 0.5629, 0.75, 0.5602, 0.756, 0.5602, 0.869, 0.5314, 0.0, 0.5, 0.0, 0.5027, 0.005966, 0.5287, 0.005966, 0.5, 0.0, 0.5, 0.125, 0.5027, 0.119, 0.5027, 0.005966, 0.5, 0.125, 0.5314, 0.125, 0.5287, 0.119, 0.5027, 0.119, 0.5314, 0.125, 0.5314, 0.0, 0.5287, 0.005966, 0.5287, 0.119, 0.5314, 0.125, 0.5, 0.125, 0.5027, 0.131, 0.5287, 0.131, 0.5, 0.125, 0.5, 0.25, 0.5027, 0.244, 0.5027, 0.131, 0.5, 0.25, 0.5314, 0.25, 0.5287, 0.244, 0.5027, 0.244, 0.5314, 0.25, 0.5314, 0.125, 0.5287, 0.131, 0.5287, 0.244, 0.5314, 0.25, 0.5, 0.25, 0.5027, 0.256, 0.5287, 0.256, 0.5, 0.25, 0.5, 0.375, 0.5027, 0.369, 0.5027, 0.256, 0.5, 0.375, 0.5314, 0.375, 0.5287, 0.369, 0.5027, 0.369, 0.5314, 0.375, 0.5314, 0.25, 0.5287, 0.256, 0.5287, 0.369, 0.5314, 0.375, 0.5, 0.375, 0.5027, 0.381, 0.5287, 0.381, 0.5, 0.375, 0.5, 0.5, 0.5027, 0.494, 0.5027, 0.381, 0.5, 0.5, 0.5314, 0.5, 0.5287, 0.494, 0.5027, 0.494, 0.5314, 0.5, 0.5314, 0.375, 0.5287, 0.381, 0.5287, 0.494, 0.5314, 0.5, 0.5, 0.5, 0.5027, 0.506, 0.5287, 0.506, 0.5, 0.5, 0.5, 0.625, 0.5027, 0.619, 0.5027, 0.506, 0.5, 0.625, 0.5314, 0.625, 0.5287, 0.619, 0.5027, 0.619, 0.5314, 0.625, 0.5314, 0.5, 0.5287, 0.506, 0.5287, 0.619, 0.5314, 0.625, 0.5, 0.625, 0.5027, 0.631, 0.5287, 0.631, 0.5, 0.625, 0.5, 0.75, 0.5027, 0.744, 0.5027, 0.631, 0.5, 0.75, 0.5314, 0.75, 0.5287, 0.744, 0.5027, 0.744, 0.5314, 0.75, 0.5314, 0.625, 0.5287, 0.631, 0.5287, 0.744, 0.5314, 0.75, 0.5, 0.75, 0.5027, 0.756, 0.5287, 0.756, 0.5, 0.75, 0.5, 0.875, 0.5027, 0.869, 0.5027, 0.756, 0.5, 0.875, 0.5314, 0.875, 0.5287, 0.869, 0.5027, 0.869, 0.5314, 0.875, 0.5314, 0.75, 0.5287, 0.756, 0.5287, 0.869, 0.5, 0.0, 0.4686, 0.0, 0.4713, 0.005966, 0.4973, 0.005966, 0.4686, 0.0, 0.4686, 0.125, 0.4713, 0.119, 0.4713, 0.005966, 0.4686, 0.125, 0.5, 0.125, 0.4973, 0.119, 0.4713, 0.119, 0.5, 0.125, 0.5, 0.0, 0.4973, 0.005966, 0.4973, 0.119, 0.5, 0.125, 0.4686, 0.125, 0.4713, 0.131, 0.4973, 0.131, 0.4686, 0.125, 0.4686, 0.25, 0.4713, 0.244, 0.4713, 0.131, 0.4686, 0.25, 0.5, 0.25, 0.4973, 0.244, 0.4713, 0.244, 0.5, 0.25, 0.5, 0.125, 0.4973, 0.131, 0.4973, 0.244, 0.5, 0.25, 0.4686, 0.25, 0.4713, 0.256, 0.4973, 0.256, 0.4686, 0.25, 0.4686, 0.375, 0.4713, 0.369, 0.4713, 0.256, 0.4686, 0.375, 0.5, 0.375, 0.4973, 0.369, 0.4713, 0.369, 0.5, 0.375, 0.5, 0.25, 0.4973, 0.256, 0.4973, 0.369, 0.5, 0.375, 0.4686, 0.375, 0.4713, 0.381, 0.4973, 0.381, 0.4686, 0.375, 0.4686, 0.5, 0.4713, 0.494, 0.4713, 0.381, 0.4686, 0.5, 0.5, 0.5, 0.4973, 0.494, 0.4713, 0.494, 0.5, 0.5, 0.5, 0.375, 0.4973, 0.381, 0.4973, 0.494, 0.5, 0.5, 0.4686, 0.5, 0.4713, 0.506, 0.4973, 0.506, 0.4686, 0.5, 0.4686, 0.625, 0.4713, 0.619, 0.4713, 0.506, 0.4686, 0.625, 0.5, 0.625, 0.4973, 0.619, 0.4713, 0.619, 0.5, 0.625, 0.5, 0.5, 0.4973, 0.506, 0.4973, 0.619, 0.5, 0.625, 0.4686, 0.625, 0.4713, 0.631, 0.4973, 0.631, 0.4686, 0.625, 0.4686, 0.75, 0.4713, 0.744, 0.4713, 0.631, 0.4686, 0.75, 0.5, 0.75, 0.4973, 0.744, 0.4713, 0.744, 0.5, 0.75, 0.5, 0.625, 0.4973, 0.631, 0.4973, 0.744, 0.5, 0.75, 0.4686, 0.75, 0.4713, 0.756, 0.4973, 0.756, 0.4686, 0.75, 0.4686, 0.875, 0.4713, 0.869, 0.4713, 0.756, 0.4686, 0.875, 0.5, 0.875, 0.4973, 0.869, 0.4713, 0.869, 0.5, 0.875, 0.5, 0.75, 0.4973, 0.756, 0.4973, 0.869, 0.4686, 0.0, 0.4371, 0.0, 0.4398, 0.005966, 0.4659, 0.005966, 0.4371, 0.0, 0.4371, 0.125, 0.4398, 0.119, 0.4398, 0.005966, 0.4371, 0.125, 0.4686, 0.125, 0.4659, 0.119, 0.4398, 0.119, 0.4686, 0.125, 0.4686, 0.0, 0.4659, 0.005966, 0.4659, 0.119, 0.4686, 0.125, 0.4371, 0.125, 0.4398, 0.131, 0.4659, 0.131, 0.4371, 0.125, 0.4371, 0.25, 0.4398, 0.244, 0.4398, 0.131, 0.4371, 0.25, 0.4686, 0.25, 0.4659, 0.244, 0.4398, 0.244, 0.4686, 0.25, 0.4686, 0.125, 0.4659, 0.131, 0.4659, 0.244, 0.4686, 0.25, 0.4371, 0.25, 0.4398, 0.256, 0.4659, 0.256, 0.4371, 0.25, 0.4371, 0.375, 0.4398, 0.369, 0.4398, 0.256, 0.4371, 0.375, 0.4686, 0.375, 0.4659, 0.369, 0.4398, 0.369, 0.4686, 0.375, 0.4686, 0.25, 0.4659, 0.256, 0.4659, 0.369, 0.4686, 0.375, 0.4371, 0.375, 0.4398, 0.381, 0.4659, 0.381, 0.4371, 0.375, 0.4371, 0.5, 0.4398, 0.494, 0.4398, 0.381, 0.4371, 0.5, 0.4686, 0.5, 0.4659, 0.494, 0.4398, 0.494, 0.4686, 0.5, 0.4686, 0.375, 0.4659, 0.381, 0.4659, 0.494, 0.4686, 0.5, 0.4371, 0.5, 0.4398, 0.506, 0.4659, 0.506, 0.4371, 0.5, 0.4371, 0.625, 0.4398, 0.619, 0.4398, 0.506, 0.4371, 0.625, 0.4686, 0.625, 0.4659, 0.619, 0.4398, 0.619, 0.4686, 0.625, 0.4686, 0.5, 0.4659, 0.506, 0.4659, 0.619, 0.4686, 0.625, 0.4371, 0.625, 0.4398, 0.631, 0.4659, 0.631, 0.4371, 0.625, 0.4371, 0.75, 0.4398, 0.744, 0.4398, 0.631, 0.4371, 0.75, 0.4686, 0.75, 0.4659, 0.744, 0.4398, 0.744, 0.4686, 0.75, 0.4686, 0.625, 0.4659, 0.631, 0.4659, 0.744, 0.4686, 0.75, 0.4371, 0.75, 0.4398, 0.756, 0.4659, 0.756, 0.4371, 0.75, 0.4371, 0.875, 0.4398, 0.869, 0.4398, 0.756, 0.4371, 0.875, 0.4686, 0.875, 0.4659, 0.869, 0.4398, 0.869, 0.4686, 0.875, 0.4686, 0.75, 0.4659, 0.756, 0.4659, 0.869, 0.4371, 0.0, 0.4057, 0.0, 0.4084, 0.005966, 0.4344, 0.005966, 0.4057, 0.0, 0.4057, 0.125, 0.4084, 0.119, 0.4084, 0.005966, 0.4057, 0.125, 0.4371, 0.125, 0.4344, 0.119, 0.4084, 0.119, 0.4371, 0.125, 0.4371, 0.0, 0.4344, 0.005966, 0.4344, 0.119, 0.4371, 0.125, 0.4057, 0.125, 0.4084, 0.131, 0.4344, 0.131, 0.4057, 0.125, 0.4057, 0.25, 0.4084, 0.244, 0.4084, 0.131, 0.4057, 0.25, 0.4371, 0.25, 0.4344, 0.244, 0.4084, 0.244, 0.4371, 0.25, 0.4371, 0.125, 0.4344, 0.131, 0.4344, 0.244, 0.4371, 0.25, 0.4057, 0.25, 0.4084, 0.256, 0.4344, 0.256, 0.4057, 0.25, 0.4057, 0.375, 0.4084, 0.369, 0.4084, 0.256, 0.4057, 0.375, 0.4371, 0.375, 0.4344, 0.369, 0.4084, 0.369, 0.4371, 0.375, 0.4371, 0.25, 0.4344, 0.256, 0.4344, 0.369, 0.4371, 0.375, 0.4057, 0.375, 0.4084, 0.381, 0.4344, 0.381, 0.4057, 0.375, 0.4057, 0.5, 0.4084, 0.494, 0.4084, 0.381, 0.4057, 0.5, 0.4371, 0.5, 0.4344, 0.494, 0.4084, 0.494, 0.4371, 0.5, 0.4371, 0.375, 0.4344, 0.381, 0.4344, 0.494, 0.4371, 0.5, 0.4057, 0.5, 0.4084, 0.506, 0.4344, 0.506, 0.4057, 0.5, 0.4057, 0.625, 0.4084, 0.619, 0.4084, 0.506, 0.4057, 0.625, 0.4371, 0.625, 0.4344, 0.619, 0.4084, 0.619, 0.4371, 0.625, 0.4371, 0.5, 0.4344, 0.506, 0.4344, 0.619, 0.4371, 0.625, 0.4057, 0.625, 0.4084, 0.631, 0.4344, 0.631, 0.4057, 0.625, 0.4057, 0.75, 0.4084, 0.744, 0.4084, 0.631, 0.4057, 0.75, 0.4371, 0.75, 0.4344, 0.744, 0.4084, 0.744, 0.4371, 0.75, 0.4371, 0.625, 0.4344, 0.631, 0.4344, 0.744, 0.4371, 0.75, 0.4057, 0.75, 0.4084, 0.756, 0.4344, 0.756, 0.4057, 0.75, 0.4057, 0.875, 0.4084, 0.869, 0.4084, 0.756, 0.4057, 0.875, 0.4371, 0.875, 0.4344, 0.869, 0.4084, 0.869, 0.4371, 0.875, 0.4371, 0.75, 0.4344, 0.756, 0.4344, 0.869, 0.4057, 0.0, 0.3743, 0.0, 0.377, 0.005966, 0.403, 0.005966, 0.3743, 0.0, 0.3743, 0.125, 0.377, 0.119, 0.377, 0.005966, 0.3743, 0.125, 0.4057, 0.125, 0.403, 0.119, 0.377, 0.119, 0.4057, 0.125, 0.4057, 0.0, 0.403, 0.005966, 0.403, 0.119, 0.4057, 0.125, 0.3743, 0.125, 0.377, 0.131, 0.403, 0.131, 0.3743, 0.125, 0.3743, 0.25, 0.377, 0.244, 0.377, 0.131, 0.3743, 0.25, 0.4057, 0.25, 0.403, 0.244, 0.377, 0.244, 0.4057, 0.25, 0.4057, 0.125, 0.403, 0.131, 0.403, 0.244, 0.4057, 0.25, 0.3743, 0.25, 0.377, 0.256, 0.403, 0.256, 0.3743, 0.25, 0.3743, 0.375, 0.377, 0.369, 0.377, 0.256, 0.3743, 0.375, 0.4057, 0.375, 0.403, 0.369, 0.377, 0.369, 0.4057, 0.375, 0.4057, 0.25, 0.403, 0.256, 0.403, 0.369, 0.4057, 0.375, 0.3743, 0.375, 0.377, 0.381, 0.403, 0.381, 0.3743, 0.375, 0.3743, 0.5, 0.377, 0.494, 0.377, 0.381, 0.3743, 0.5, 0.4057, 0.5, 0.403, 0.494, 0.377, 0.494, 0.4057, 0.5, 0.4057, 0.375, 0.403, 0.381, 0.403, 0.494, 0.4057, 0.5, 0.3743, 0.5, 0.377, 0.506, 0.403, 0.506, 0.3743, 0.5, 0.3743, 0.625, 0.377, 0.619, 0.377, 0.506, 0.3743, 0.625, 0.4057, 0.625, 0.403, 0.619, 0.377, 0.619, 0.4057, 0.625, 0.4057, 0.5, 0.403, 0.506, 0.403, 0.619, 0.4057, 0.625, 0.3743, 0.625, 0.377, 0.631, 0.403, 0.631, 0.3743, 0.625, 0.3743, 0.75, 0.377, 0.744, 0.377, 0.631, 0.3743, 0.75, 0.4057, 0.75, 0.403, 0.744, 0.377, 0.744, 0.4057, 0.75, 0.4057, 0.625, 0.403, 0.631, 0.403, 0.744, 0.4057, 0.75, 0.3743, 0.75, 0.377, 0.756, 0.403, 0.756, 0.3743, 0.75, 0.3743, 0.875, 0.377, 0.869, 0.377, 0.756, 0.3743, 0.875, 0.4057, 0.875, 0.403, 0.869, 0.377, 0.869, 0.4057, 0.875, 0.4057, 0.75, 0.403, 0.756, 0.403, 0.869, 0.403, 0.881, 0.377, 0.881, 0.377, 0.994, 0.403, 0.994, 0.623, 0.881, 0.597, 0.881, 0.597, 0.994, 0.623, 0.994, 0.5916, 0.881, 0.5656, 0.881, 0.5656, 0.994, 0.5916, 0.994, 0.5602, 0.881, 0.5341, 0.881, 0.5341, 0.994, 0.5602, 0.994, 0.5287, 0.881, 0.5027, 0.881, 0.5027, 0.994, 0.5287, 0.994, 0.4973, 0.881, 0.4713, 0.881, 0.4713, 0.994, 0.4973, 0.994, 0.4659, 0.881, 0.4398, 0.881, 0.4398, 0.994, 0.4659, 0.994, 0.4344, 0.881, 0.4084, 0.881, 0.4084, 0.994, 0.4344, 0.994, 0.623, 0.005966, 0.597, 0.005966, 0.597, 0.119, 0.623, 0.119, 0.623, 0.131, 0.597, 0.131, 0.597, 0.244, 0.623, 0.244, 0.623, 0.256, 0.597, 0.256, 0.597, 0.369, 0.623, 0.369, 0.623, 0.381, 0.597, 0.381, 0.597, 0.494, 0.623, 0.494, 0.623, 0.506, 0.597, 0.506, 0.597, 0.619, 0.623, 0.619, 0.623, 0.631, 0.597, 0.631, 0.597, 0.744, 0.623, 0.744, 0.623, 0.756, 0.597, 0.756, 0.597, 0.869, 0.623, 0.869, 0.5916, 0.005966, 0.5656, 0.005966, 0.5656, 0.119, 0.5916, 0.119, 0.5916, 0.131, 0.5656, 0.131, 0.5656, 0.244, 0.5916, 0.244, 0.5916, 0.256, 0.5656, 0.256, 0.5656, 0.369, 0.5916, 0.369, 0.5916, 0.381, 0.5656, 0.381, 0.5656, 0.494, 0.5916, 0.494, 0.5916, 0.506, 0.5656, 0.506, 0.5656, 0.619, 0.5916, 0.619, 0.5916, 0.631, 0.5656, 0.631, 0.5656, 0.744, 0.5916, 0.744, 0.5916, 0.756, 0.5656, 0.756, 0.5656, 0.869, 0.5916, 0.869, 0.5602, 0.005966, 0.5341, 0.005966, 0.5341, 0.119, 0.5602, 0.119, 0.5602, 0.131, 0.5341, 0.131, 0.5341, 0.244, 0.5602, 0.244, 0.5602, 0.256, 0.5341, 0.256, 0.5341, 0.369, 0.5602, 0.369, 0.5602, 0.381, 0.5341, 0.381, 0.5341, 0.494, 0.5602, 0.494, 0.5602, 0.506, 0.5341, 0.506, 0.5341, 0.619, 0.5602, 0.619, 0.5602, 0.631, 0.5341, 0.631, 0.5341, 0.744, 0.5602, 0.744, 0.5602, 0.756, 0.5341, 0.756, 0.5341, 0.869, 0.5602, 0.869, 0.5287, 0.005966, 0.5027, 0.005966, 0.5027, 0.119, 0.5287, 0.119, 0.5287, 0.131, 0.5027, 0.131, 0.5027, 0.244, 0.5287, 0.244, 0.5287, 0.256, 0.5027, 0.256, 0.5027, 0.369, 0.5287, 0.369, 0.5287, 0.381, 0.5027, 0.381, 0.5027, 0.494, 0.5287, 0.494, 0.5287, 0.506, 0.5027, 0.506, 0.5027, 0.619, 0.5287, 0.619, 0.5287, 0.631, 0.5027, 0.631, 0.5027, 0.744, 0.5287, 0.744, 0.5287, 0.756, 0.5027, 0.756, 0.5027, 0.869, 0.5287, 0.869, 0.4973, 0.005966, 0.4713, 0.005966, 0.4713, 0.119, 0.4973, 0.119, 0.4973, 0.131, 0.4713, 0.131, 0.4713, 0.244, 0.4973, 0.244, 0.4973, 0.256, 0.4713, 0.256, 0.4713, 0.369, 0.4973, 0.369, 0.4973, 0.381, 0.4713, 0.381, 0.4713, 0.494, 0.4973, 0.494, 0.4973, 0.506, 0.4713, 0.506, 0.4713, 0.619, 0.4973, 0.619, 0.4973, 0.631, 0.4713, 0.631, 0.4713, 0.744, 0.4973, 0.744, 0.4973, 0.756, 0.4713, 0.756, 0.4713, 0.869, 0.4973, 0.869, 0.4659, 0.005966, 0.4398, 0.005966, 0.4398, 0.119, 0.4659, 0.119, 0.4659, 0.131, 0.4398, 0.131, 0.4398, 0.244, 0.4659, 0.244, 0.4659, 0.256, 0.4398, 0.256, 0.4398, 0.369, 0.4659, 0.369, 0.4659, 0.381, 0.4398, 0.381, 0.4398, 0.494, 0.4659, 0.494, 0.4659, 0.506, 0.4398, 0.506, 0.4398, 0.619, 0.4659, 0.619, 0.4659, 0.631, 0.4398, 0.631, 0.4398, 0.744, 0.4659, 0.744, 0.4659, 0.756, 0.4398, 0.756, 0.4398, 0.869, 0.4659, 0.869, 0.4344, 0.005966, 0.4084, 0.005966, 0.4084, 0.119, 0.4344, 0.119, 0.4344, 0.131, 0.4084, 0.131, 0.4084, 0.244, 0.4344, 0.244, 0.4344, 0.256, 0.4084, 0.256, 0.4084, 0.369, 0.4344, 0.369, 0.4344, 0.381, 0.4084, 0.381, 0.4084, 0.494, 0.4344, 0.494, 0.4344, 0.506, 0.4084, 0.506, 0.4084, 0.619, 0.4344, 0.619, 0.4344, 0.631, 0.4084, 0.631, 0.4084, 0.744, 0.4344, 0.744, 0.4344, 0.756, 0.4084, 0.756, 0.4084, 0.869, 0.4344, 0.869, 0.403, 0.005966, 0.377, 0.005966, 0.377, 0.119, 0.403, 0.119, 0.403, 0.131, 0.377, 0.131, 0.377, 0.244, 0.403, 0.244, 0.403, 0.256, 0.377, 0.256, 0.377, 0.369, 0.403, 0.369, 0.403, 0.381, 0.377, 0.381, 0.377, 0.494, 0.403, 0.494, 0.403, 0.506, 0.377, 0.506, 0.377, 0.619, 0.403, 0.619, 0.403, 0.631, 0.377, 0.631, 0.377, 0.744, 0.403, 0.744, 0.403, 0.756, 0.377, 0.756, 0.377, 0.869, 0.403, 0.869, 0.5602, 0.494, 0.5602, 0.381, 0.5602, 0.381, 0.5602, 0.494, 0.623, 0.619, 0.623, 0.506, 0.623, 0.506, 0.623, 0.619, 0.4084, 0.131, 0.4084, 0.244, 0.4084, 0.244, 0.4084, 0.131, 0.4713, 0.256, 0.4713, 0.369, 0.4713, 0.369, 0.4713, 0.256, 0.5341, 0.381, 0.5341, 0.494, 0.5341, 0.494, 0.5341, 0.381, 0.597, 0.506, 0.597, 0.619, 0.597, 0.619, 0.597, 0.506, 0.4084, 0.244, 0.4344, 0.244, 0.4344, 0.244, 0.4084, 0.244, 0.4713, 0.369, 0.4973, 0.369, 0.4973, 0.369, 0.4713, 0.369, 0.5341, 0.494, 0.5602, 0.494, 0.5602, 0.494, 0.5341, 0.494, 0.597, 0.619, 0.623, 0.619, 0.623, 0.619, 0.597, 0.619, 0.4344, 0.256, 0.4084, 0.256, 0.4084, 0.256, 0.4344, 0.256, 0.4973, 0.381, 0.4713, 0.381, 0.4713, 0.381, 0.4973, 0.381, 0.5602, 0.506, 0.5341, 0.506, 0.5341, 0.506, 0.5602, 0.506, 0.623, 0.631, 0.597, 0.631, 0.597, 0.631, 0.623, 0.631, 0.403, 0.881, 0.377, 0.881, 0.377, 0.881, 0.403, 0.881, 0.4344, 0.369, 0.4344, 0.256, 0.4344, 0.256, 0.4344, 0.369, 0.4973, 0.494, 0.4973, 0.381, 0.4973, 0.381, 0.4973, 0.494, 0.5602, 0.619, 0.5602, 0.506, 0.5602, 0.506, 0.5602, 0.619, 0.623, 0.744, 0.623, 0.631, 0.623, 0.631, 0.623, 0.744, 0.403, 0.994, 0.403, 0.881, 0.403, 0.881, 0.403, 0.994, 0.4084, 0.256, 0.4084, 0.369, 0.4084, 0.369, 0.4084, 0.256, 0.4713, 0.381, 0.4713, 0.494, 0.4713, 0.494, 0.4713, 0.381, 0.5341, 0.506, 0.5341, 0.619, 0.5341, 0.619, 0.5341, 0.506, 0.597, 0.631, 0.597, 0.744, 0.597, 0.744, 0.597, 0.631, 0.377, 0.881, 0.377, 0.994, 0.377, 0.994, 0.377, 0.881, 0.4084, 0.369, 0.4344, 0.369, 0.4344, 0.369, 0.4084, 0.369, 0.4713, 0.494, 0.4973, 0.494, 0.4973, 0.494, 0.4713, 0.494, 0.5341, 0.619, 0.5602, 0.619, 0.5602, 0.619, 0.5341, 0.619, 0.597, 0.744, 0.623, 0.744, 0.623, 0.744, 0.597, 0.744, 0.377, 0.994, 0.403, 0.994, 0.403, 0.994, 0.377, 0.994, 0.4344, 0.381, 0.4084, 0.381, 0.4084, 0.381, 0.4344, 0.381, 0.4973, 0.506, 0.4713, 0.506, 0.4713, 0.506, 0.4973, 0.506, 0.5602, 0.631, 0.5341, 0.631, 0.5341, 0.631, 0.5602, 0.631, 0.623, 0.756, 0.597, 0.756, 0.597, 0.756, 0.623, 0.756, 0.623, 0.881, 0.597, 0.881, 0.597, 0.881, 0.623, 0.881, 0.4344, 0.494, 0.4344, 0.381, 0.4344, 0.381, 0.4344, 0.494, 0.4973, 0.619, 0.4973, 0.506, 0.4973, 0.506, 0.4973, 0.619, 0.5602, 0.744, 0.5602, 0.631, 0.5602, 0.631, 0.5602, 0.744, 0.623, 0.869, 0.623, 0.756, 0.623, 0.756, 0.623, 0.869, 0.623, 0.994, 0.623, 0.881, 0.623, 0.881, 0.623, 0.994, 0.4084, 0.381, 0.4084, 0.494, 0.4084, 0.494, 0.4084, 0.381, 0.4713, 0.506, 0.4713, 0.619, 0.4713, 0.619, 0.4713, 0.506, 0.5341, 0.631, 0.5341, 0.744, 0.5341, 0.744, 0.5341, 0.631, 0.597, 0.756, 0.597, 0.869, 0.597, 0.869, 0.597, 0.756, 0.597, 0.881, 0.597, 0.994, 0.597, 0.994, 0.597, 0.881, 0.4084, 0.494, 0.4344, 0.494, 0.4344, 0.494, 0.4084, 0.494, 0.4713, 0.619, 0.4973, 0.619, 0.4973, 0.619, 0.4713, 0.619, 0.5341, 0.744, 0.5602, 0.744, 0.5602, 0.744, 0.5341, 0.744, 0.597, 0.869, 0.623, 0.869, 0.623, 0.869, 0.597, 0.869, 0.597, 0.994, 0.623, 0.994, 0.623, 0.994, 0.597, 0.994, 0.4344, 0.506, 0.4084, 0.506, 0.4084, 0.506, 0.4344, 0.506, 0.4973, 0.631, 0.4713, 0.631, 0.4713, 0.631, 0.4973, 0.631, 0.5602, 0.756, 0.5341, 0.756, 0.5341, 0.756, 0.5602, 0.756, 0.5916, 0.005966, 0.5656, 0.005966, 0.5656, 0.005966, 0.5916, 0.005966, 0.5916, 0.881, 0.5656, 0.881, 0.5656, 0.881, 0.5916, 0.881, 0.4344, 0.619, 0.4344, 0.506, 0.4344, 0.506, 0.4344, 0.619, 0.4973, 0.744, 0.4973, 0.631, 0.4973, 0.631, 0.4973, 0.744, 0.5602, 0.869, 0.5602, 0.756, 0.5602, 0.756, 0.5602, 0.869, 0.5916, 0.119, 0.5916, 0.005966, 0.5916, 0.005966, 0.5916, 0.119, 0.5916, 0.994, 0.5916, 0.881, 0.5916, 0.881, 0.5916, 0.994, 0.4084, 0.506, 0.4084, 0.619, 0.4084, 0.619, 0.4084, 0.506, 0.4713, 0.631, 0.4713, 0.744, 0.4713, 0.744, 0.4713, 0.631, 0.5341, 0.756, 0.5341, 0.869, 0.5341, 0.869, 0.5341, 0.756, 0.5656, 0.005966, 0.5656, 0.119, 0.5656, 0.119, 0.5656, 0.005966, 0.5656, 0.881, 0.5656, 0.994, 0.5656, 0.994, 0.5656, 0.881, 0.4084, 0.619, 0.4344, 0.619, 0.4344, 0.619, 0.4084, 0.619, 0.4713, 0.744, 0.4973, 0.744, 0.4973, 0.744, 0.4713, 0.744, 0.5341, 0.869, 0.5602, 0.869, 0.5602, 0.869, 0.5341, 0.869, 0.5656, 0.119, 0.5916, 0.119, 0.5916, 0.119, 0.5656, 0.119, 0.5656, 0.994, 0.5916, 0.994, 0.5916, 0.994, 0.5656, 0.994, 0.4344, 0.631, 0.4084, 0.631, 0.4084, 0.631, 0.4344, 0.631, 0.4973, 0.756, 0.4713, 0.756, 0.4713, 0.756, 0.4973, 0.756, 0.5287, 0.005966, 0.5027, 0.005966, 0.5027, 0.005966, 0.5287, 0.005966, 0.5916, 0.131, 0.5656, 0.131, 0.5656, 0.131, 0.5916, 0.131, 0.5602, 0.881, 0.5341, 0.881, 0.5341, 0.881, 0.5602, 0.881, 0.4344, 0.744, 0.4344, 0.631, 0.4344, 0.631, 0.4344, 0.744, 0.4973, 0.869, 0.4973, 0.756, 0.4973, 0.756, 0.4973, 0.869, 0.5287, 0.119, 0.5287, 0.005966, 0.5287, 0.005966, 0.5287, 0.119, 0.5916, 0.244, 0.5916, 0.131, 0.5916, 0.131, 0.5916, 0.244, 0.5602, 0.994, 0.5602, 0.881, 0.5602, 0.881, 0.5602, 0.994, 0.4084, 0.631, 0.4084, 0.744, 0.4084, 0.744, 0.4084, 0.631, 0.4713, 0.756, 0.4713, 0.869, 0.4713, 0.869, 0.4713, 0.756, 0.5027, 0.005966, 0.5027, 0.119, 0.5027, 0.119, 0.5027, 0.005966, 0.5656, 0.131, 0.5656, 0.244, 0.5656, 0.244, 0.5656, 0.131, 0.5341, 0.881, 0.5341, 0.994, 0.5341, 0.994, 0.5341, 0.881, 0.4084, 0.744, 0.4344, 0.744, 0.4344, 0.744, 0.4084, 0.744, 0.4713, 0.869, 0.4973, 0.869, 0.4973, 0.869, 0.4713, 0.869, 0.5027, 0.119, 0.5287, 0.119, 0.5287, 0.119, 0.5027, 0.119, 0.5656, 0.244, 0.5916, 0.244, 0.5916, 0.244, 0.5656, 0.244, 0.5341, 0.994, 0.5602, 0.994, 0.5602, 0.994, 0.5341, 0.994, 0.4344, 0.756, 0.4084, 0.756, 0.4084, 0.756, 0.4344, 0.756, 0.4659, 0.005966, 0.4398, 0.005966, 0.4398, 0.005966, 0.4659, 0.005966, 0.5287, 0.131, 0.5027, 0.131, 0.5027, 0.131, 0.5287, 0.131, 0.5916, 0.256, 0.5656, 0.256, 0.5656, 0.256, 0.5916, 0.256, 0.5287, 0.881, 0.5027, 0.881, 0.5027, 0.881, 0.5287, 0.881, 0.4344, 0.869, 0.4344, 0.756, 0.4344, 0.756, 0.4344, 0.869, 0.4659, 0.119, 0.4659, 0.005966, 0.4659, 0.005966, 0.4659, 0.119, 0.5287, 0.244, 0.5287, 0.131, 0.5287, 0.131, 0.5287, 0.244, 0.5916, 0.369, 0.5916, 0.256, 0.5916, 0.256, 0.5916, 0.369, 0.5287, 0.994, 0.5287, 0.881, 0.5287, 0.881, 0.5287, 0.994, 0.4084, 0.756, 0.4084, 0.869, 0.4084, 0.869, 0.4084, 0.756, 0.4398, 0.005966, 0.4398, 0.119, 0.4398, 0.119, 0.4398, 0.005966, 0.5027, 0.131, 0.5027, 0.244, 0.5027, 0.244, 0.5027, 0.131, 0.5656, 0.256, 0.5656, 0.369, 0.5656, 0.369, 0.5656, 0.256, 0.5027, 0.881, 0.5027, 0.994, 0.5027, 0.994, 0.5027, 0.881, 0.4084, 0.869, 0.4344, 0.869, 0.4344, 0.869, 0.4084, 0.869, 0.4398, 0.119, 0.4659, 0.119, 0.4659, 0.119, 0.4398, 0.119, 0.5027, 0.244, 0.5287, 0.244, 0.5287, 0.244, 0.5027, 0.244, 0.5656, 0.369, 0.5916, 0.369, 0.5916, 0.369, 0.5656, 0.369, 0.5027, 0.994, 0.5287, 0.994, 0.5287, 0.994, 0.5027, 0.994, 0.403, 0.005966, 0.377, 0.005966, 0.377, 0.005966, 0.403, 0.005966, 0.4659, 0.131, 0.4398, 0.131, 0.4398, 0.131, 0.4659, 0.131, 0.5287, 0.256, 0.5027, 0.256, 0.5027, 0.256, 0.5287, 0.256, 0.5916, 0.381, 0.5656, 0.381, 0.5656, 0.381, 0.5916, 0.381, 0.4973, 0.881, 0.4713, 0.881, 0.4713, 0.881, 0.4973, 0.881, 0.403, 0.119, 0.403, 0.005966, 0.403, 0.005966, 0.403, 0.119, 0.4659, 0.244, 0.4659, 0.131, 0.4659, 0.131, 0.4659, 0.244, 0.5287, 0.369, 0.5287, 0.256, 0.5287, 0.256, 0.5287, 0.369, 0.5916, 0.494, 0.5916, 0.381, 0.5916, 0.381, 0.5916, 0.494, 0.4973, 0.994, 0.4973, 0.881, 0.4973, 0.881, 0.4973, 0.994, 0.377, 0.005966, 0.377, 0.119, 0.377, 0.119, 0.377, 0.005966, 0.4398, 0.131, 0.4398, 0.244, 0.4398, 0.244, 0.4398, 0.131, 0.5027, 0.256, 0.5027, 0.369, 0.5027, 0.369, 0.5027, 0.256, 0.5656, 0.381, 0.5656, 0.494, 0.5656, 0.494, 0.5656, 0.381, 0.4713, 0.881, 0.4713, 0.994, 0.4713, 0.994, 0.4713, 0.881, 0.377, 0.119, 0.403, 0.119, 0.403, 0.119, 0.377, 0.119, 0.4398, 0.244, 0.4659, 0.244, 0.4659, 0.244, 0.4398, 0.244, 0.5027, 0.369, 0.5287, 0.369, 0.5287, 0.369, 0.5027, 0.369, 0.5656, 0.494, 0.5916, 0.494, 0.5916, 0.494, 0.5656, 0.494, 0.4713, 0.994, 0.4973, 0.994, 0.4973, 0.994, 0.4713, 0.994, 0.403, 0.131, 0.377, 0.131, 0.377, 0.131, 0.403, 0.131, 0.4659, 0.256, 0.4398, 0.256, 0.4398, 0.256, 0.4659, 0.256, 0.5287, 0.381, 0.5027, 0.381, 0.5027, 0.381, 0.5287, 0.381, 0.5916, 0.506, 0.5656, 0.506, 0.5656, 0.506, 0.5916, 0.506, 0.4659, 0.881, 0.4398, 0.881, 0.4398, 0.881, 0.4659, 0.881, 0.403, 0.244, 0.403, 0.131, 0.403, 0.131, 0.403, 0.244, 0.4659, 0.369, 0.4659, 0.256, 0.4659, 0.256, 0.4659, 0.369, 0.5287, 0.494, 0.5287, 0.381, 0.5287, 0.381, 0.5287, 0.494, 0.5916, 0.619, 0.5916, 0.506, 0.5916, 0.506, 0.5916, 0.619, 0.4659, 0.994, 0.4659, 0.881, 0.4659, 0.881, 0.4659, 0.994, 0.377, 0.131, 0.377, 0.244, 0.377, 0.244, 0.377, 0.131, 0.4398, 0.256, 0.4398, 0.369, 0.4398, 0.369, 0.4398, 0.256, 0.5027, 0.381, 0.5027, 0.494, 0.5027, 0.494, 0.5027, 0.381, 0.5656, 0.506, 0.5656, 0.619, 0.5656, 0.619, 0.5656, 0.506, 0.4398, 0.881, 0.4398, 0.994, 0.4398, 0.994, 0.4398, 0.881, 0.377, 0.244, 0.403, 0.244, 0.403, 0.244, 0.377, 0.244, 0.4398, 0.369, 0.4659, 0.369, 0.4659, 0.369, 0.4398, 0.369, 0.5027, 0.494, 0.5287, 0.494, 0.5287, 0.494, 0.5027, 0.494, 0.5656, 0.619, 0.5916, 0.619, 0.5916, 0.619, 0.5656, 0.619, 0.4398, 0.994, 0.4659, 0.994, 0.4659, 0.994, 0.4398, 0.994, 0.403, 0.256, 0.377, 0.256, 0.377, 0.256, 0.403, 0.256, 0.4659, 0.381, 0.4398, 0.381, 0.4398, 0.381, 0.4659, 0.381, 0.5287, 0.506, 0.5027, 0.506, 0.5027, 0.506, 0.5287, 0.506, 0.5916, 0.631, 0.5656, 0.631, 0.5656, 0.631, 0.5916, 0.631, 0.4344, 0.881, 0.4084, 0.881, 0.4084, 0.881, 0.4344, 0.881, 0.403, 0.369, 0.403, 0.256, 0.403, 0.256, 0.403, 0.369, 0.4659, 0.494, 0.4659, 0.381, 0.4659, 0.381, 0.4659, 0.494, 0.5287, 0.619, 0.5287, 0.506, 0.5287, 0.506, 0.5287, 0.619, 0.5916, 0.744, 0.5916, 0.631, 0.5916, 0.631, 0.5916, 0.744, 0.4344, 0.994, 0.4344, 0.881, 0.4344, 0.881, 0.4344, 0.994, 0.377, 0.256, 0.377, 0.369, 0.377, 0.369, 0.377, 0.256, 0.4398, 0.381, 0.4398, 0.494, 0.4398, 0.494, 0.4398, 0.381, 0.5027, 0.506, 0.5027, 0.619, 0.5027, 0.619, 0.5027, 0.506, 0.5656, 0.631, 0.5656, 0.744, 0.5656, 0.744, 0.5656, 0.631, 0.4084, 0.881, 0.4084, 0.994, 0.4084, 0.994, 0.4084, 0.881, 0.377, 0.369, 0.403, 0.369, 0.403, 0.369, 0.377, 0.369, 0.4398, 0.494, 0.4659, 0.494, 0.4659, 0.494, 0.4398, 0.494, 0.5027, 0.619, 0.5287, 0.619, 0.5287, 0.619, 0.5027, 0.619, 0.5656, 0.744, 0.5916, 0.744, 0.5916, 0.744, 0.5656, 0.744, 0.4084, 0.994, 0.4344, 0.994, 0.4344, 0.994, 0.4084, 0.994, 0.403, 0.381, 0.377, 0.381, 0.377, 0.381, 0.403, 0.381, 0.4659, 0.506, 0.4398, 0.506, 0.4398, 0.506, 0.4659, 0.506, 0.5287, 0.631, 0.5027, 0.631, 0.5027, 0.631, 0.5287, 0.631, 0.5916, 0.756, 0.5656, 0.756, 0.5656, 0.756, 0.5916, 0.756, 0.623, 0.005966, 0.597, 0.005966, 0.597, 0.005966, 0.623, 0.005966, 0.403, 0.494, 0.403, 0.381, 0.403, 0.381, 0.403, 0.494, 0.4659, 0.619, 0.4659, 0.506, 0.4659, 0.506, 0.4659, 0.619, 0.5287, 0.744, 0.5287, 0.631, 0.5287, 0.631, 0.5287, 0.744, 0.5916, 0.869, 0.5916, 0.756, 0.5916, 0.756, 0.5916, 0.869, 0.623, 0.119, 0.623, 0.005966, 0.623, 0.005966, 0.623, 0.119, 0.377, 0.381, 0.377, 0.494, 0.377, 0.494, 0.377, 0.381, 0.4398, 0.506, 0.4398, 0.619, 0.4398, 0.619, 0.4398, 0.506, 0.5027, 0.631, 0.5027, 0.744, 0.5027, 0.744, 0.5027, 0.631, 0.5656, 0.756, 0.5656, 0.869, 0.5656, 0.869, 0.5656, 0.756, 0.597, 0.005966, 0.597, 0.119, 0.597, 0.119, 0.597, 0.005966, 0.377, 0.494, 0.403, 0.494, 0.403, 0.494, 0.377, 0.494, 0.4398, 0.619, 0.4659, 0.619, 0.4659, 0.619, 0.4398, 0.619, 0.5027, 0.744, 0.5287, 0.744, 0.5287, 0.744, 0.5027, 0.744, 0.5656, 0.869, 0.5916, 0.869, 0.5916, 0.869, 0.5656, 0.869, 0.597, 0.119, 0.623, 0.119, 0.623, 0.119, 0.597, 0.119, 0.403, 0.506, 0.377, 0.506, 0.377, 0.506, 0.403, 0.506, 0.4659, 0.631, 0.4398, 0.631, 0.4398, 0.631, 0.4659, 0.631, 0.7076, 1.0, 0.7076, 0.5, 0.68, 0.5, 0.68, 0.9696, 0.7076, 0.5, 0.7076, 0.0, 0.68, 0.03044, 0.68, 0.5, 0.7076, 0.0, 0.6257, 0.0, 0.6533, 0.03044, 0.68, 0.03044, 0.6257, 0.0, 0.6257, 0.125, 0.6533, 0.125, 0.6533, 0.03044, 0.6257, 0.125, 0.6257, 0.25, 0.6533, 0.25, 0.6533, 0.125, 0.6257, 0.25, 0.6257, 0.375, 0.6533, 0.375, 0.6533, 0.25, 0.6257, 0.375, 0.6257, 0.5, 0.6533, 0.5, 0.6533, 0.375, 0.6257, 0.5, 0.6257, 0.625, 0.6533, 0.625, 0.6533, 0.5, 0.6257, 0.625, 0.6257, 0.75, 0.6533, 0.75, 0.6533, 0.625, 0.6257, 0.75, 0.6257, 0.875, 0.6533, 0.875, 0.6533, 0.75, 0.6257, 0.875, 0.6257, 1.0, 0.6533, 0.9696, 0.6533, 0.875, 0.6257, 1.0, 0.7076, 1.0, 0.68, 0.9696, 0.6533, 0.9696, 0.3743, 1.0, 0.3743, 0.875, 0.3467, 0.875, 0.3467, 0.9696, 0.3743, 0.875, 0.3743, 0.75, 0.3467, 0.75, 0.3467, 0.875, 0.3743, 0.75, 0.3743, 0.625, 0.3467, 0.625, 0.3467, 0.75, 0.3743, 0.625, 0.3743, 0.5, 0.3467, 0.5, 0.3467, 0.625, 0.3743, 0.5, 0.3743, 0.375, 0.3467, 0.375, 0.3467, 0.5, 0.3743, 0.375, 0.3743, 0.25, 0.3467, 0.25, 0.3467, 0.375, 0.3743, 0.25, 0.3743, 0.125, 0.3467, 0.125, 0.3467, 0.25, 0.3743, 0.125, 0.3743, 0.0, 0.3467, 0.03044, 0.3467, 0.125, 0.3743, 0.0, 0.2924, 0.0, 0.32, 0.03044, 0.3467, 0.03044, 0.2924, 0.0, 0.2924, 0.5, 0.32, 0.5, 0.32, 0.03044, 0.2924, 0.5, 0.2924, 1.0, 0.32, 0.9696, 0.32, 0.5, 0.2924, 1.0, 0.3743, 1.0, 0.3467, 0.9696, 0.32, 0.9696, 0.68, 0.9696, 0.68, 0.5, 0.68, 0.03044, 0.6533, 0.03044, 0.6533, 0.125, 0.6533, 0.25, 0.6533, 0.375, 0.6533, 0.5, 0.6533, 0.625, 0.6533, 0.75, 0.6533, 0.875, 0.6533, 0.9696, 0.3467, 0.9696, 0.3467, 0.875, 0.3467, 0.75, 0.3467, 0.625, 0.3467, 0.5, 0.3467, 0.375, 0.3467, 0.25, 0.3467, 0.125, 0.3467, 0.03044, 0.32, 0.03044, 0.32, 0.5, 0.32, 0.9696, 0.6533, 0.375, 0.6533, 0.5, 0.6533, 0.5, 0.6533, 0.375, 0.68, 0.9696, 0.68, 0.5, 0.68, 0.5, 0.68, 0.9696, 0.3467, 0.375, 0.3467, 0.25, 0.3467, 0.25, 0.3467, 0.375, 0.6533, 0.5, 0.6533, 0.625, 0.6533, 0.625, 0.6533, 0.5, 0.6533, 0.9696, 0.68, 0.9696, 0.68, 0.9696, 0.6533, 0.9696, 0.3467, 0.25, 0.3467, 0.125, 0.3467, 0.125, 0.3467, 0.25, 0.6533, 0.625, 0.6533, 0.75, 0.6533, 0.75, 0.6533, 0.625, 0.3467, 0.9696, 0.3467, 0.875, 0.3467, 0.875, 0.3467, 0.9696, 0.68, 0.5, 0.68, 0.03044, 0.68, 0.03044, 0.68, 0.5, 0.3467, 0.125, 0.3467, 0.03044, 0.3467, 0.03044, 0.3467, 0.125, 0.6533, 0.75, 0.6533, 0.875, 0.6533, 0.875, 0.6533, 0.75, 0.32, 0.9696, 0.3467, 0.9696, 0.3467, 0.9696, 0.32, 0.9696, 0.68, 0.03044, 0.6533, 0.03044, 0.6533, 0.03044, 0.68, 0.03044, 0.3467, 0.03044, 0.32, 0.03044, 0.32, 0.03044, 0.3467, 0.03044, 0.6533, 0.875, 0.6533, 0.9696, 0.6533, 0.9696, 0.6533, 0.875, 0.3467, 0.875, 0.3467, 0.75, 0.3467, 0.75, 0.3467, 0.875, 0.6533, 0.03044, 0.6533, 0.125, 0.6533, 0.125, 0.6533, 0.03044, 0.32, 0.03044, 0.32, 0.5, 0.32, 0.5, 0.32, 0.03044, 0.3467, 0.75, 0.3467, 0.625, 0.3467, 0.625, 0.3467, 0.75, 0.6533, 0.125, 0.6533, 0.25, 0.6533, 0.25, 0.6533, 0.125, 0.32, 0.5, 0.32, 0.9696, 0.32, 0.9696, 0.32, 0.5, 0.3467, 0.625, 0.3467, 0.5, 0.3467, 0.5, 0.3467, 0.625])
me_cylinder.materials.append(mat_material_001)
me_cylinder.materials.append(mat_material_002)
me_cylinder.materials.append(mat_material_003)
me_cylinder.use_remesh_preserve_volume = False
me_cylinder.use_remesh_preserve_attributes = False
me_cylinder.use_mirror_vertex_groups = False
me_cylinder.update()
me_plane = bpy.data.meshes.new('Plane')
me_plane.from_pydata([(-1.0, -1.0, 0.0), (1.0, -1.0, 0.0), (-1.0, 1.0, 0.0), (1.0, 1.0, 0.0)], [], [(0, 1, 3, 2)])
_uv = me_plane.uv_layers.new(name='UVMap')
_uv.uv.foreach_set('vector', [0.0, 0.0, 1.0, 0.0, 1.0, 1.0, 0.0, 1.0])
me_plane.use_remesh_preserve_volume = False
me_plane.use_remesh_preserve_attributes = False
me_plane.use_mirror_vertex_groups = False
me_plane.update()

# ---- objects
ob_collection = bpy.data.objects.new('Collection', None)
ob_camera = bpy.data.objects.new('Camera', cam_camera_001)
ob_empty = bpy.data.objects.new('Empty', None)
ob_collection_001 = bpy.data.objects.new('Collection.001', None)
ob_collection_002 = bpy.data.objects.new('Collection.002', None)
ob_collection_003 = bpy.data.objects.new('Collection.003', None)
ob_triangle = bpy.data.objects.new('Triangle', me_cylinder)
ob_plane = bpy.data.objects.new('Plane', me_plane)

# ---- transforms, parenting, visibility, modifiers, constraints
ob_collection.location = (0.0, 16.0, 0.0)
ob_collection.instance_type = 'COLLECTION'
ob_collection.lineart.crease_threshold = 0.0
ob_camera.location = (0.0, 0.2667, 0.0)
ob_camera.rotation_euler = (1.571, 0.0, 0.0)
ob_camera.lineart.crease_threshold = 0.0
ob_empty.location = (0.0, 2.0, 0.0)
ob_empty.rotation_euler = (0.0, 0.1009, 0.0)
ob_empty.lineart.crease_threshold = 0.0
ob_collection_001.location = (0.0, 32.0, 0.0)
ob_collection_001.instance_type = 'COLLECTION'
ob_collection_001.lineart.crease_threshold = 0.0
ob_collection_002.location = (0.0, 48.0, 0.0)
ob_collection_002.instance_type = 'COLLECTION'
ob_collection_002.lineart.crease_threshold = 0.0
ob_collection_003.location = (0.0, 64.0, 0.0)
ob_collection_003.instance_type = 'COLLECTION'
ob_collection_003.lineart.crease_threshold = 0.0
ob_triangle.location = (0.0, 0.0, 0.0)
ob_triangle.lineart.crease_threshold = 0.0
_m = ob_triangle.modifiers.new('Array', 'ARRAY')
_m.count = 8
_m.constant_offset_displace = (0.0, 0.0, 0.0)
_m.relative_offset_displace = (0.0, 0.0, 0.0)
_m.use_object_offset = True
_m.offset_object = ob_empty
ob_plane.location = (0.0, 0.0, 0.0)
ob_plane.scale = (8.0, 8.0, 8.0)
ob_plane.display_type = 'WIRE'
ob_plane.lineart.crease_threshold = 0.0
ob_collection.instance_collection = col_collection
ob_collection_001.instance_collection = col_collection
ob_collection_002.instance_collection = col_collection
ob_collection_003.instance_collection = col_collection

# ---- collection membership
scene.collection.objects.link(ob_collection)
scene.collection.objects.link(ob_camera)
scene.collection.objects.link(ob_empty)
scene.collection.objects.link(ob_collection_001)
scene.collection.objects.link(ob_collection_002)
scene.collection.objects.link(ob_collection_003)
col_collection.objects.link(ob_triangle)
col_collection.objects.link(ob_plane)

# ---- scene / render settings (as saved in the file)
scene.camera = ob_camera
scene.frame_start = 1; scene.frame_end = 120; scene.frame_set(63)
scene.render.engine = 'BLENDER_EEVEE_NEXT'
scene.render.image_settings.file_format = 'FFMPEG'
scene.render.resolution_y = 1920
scene.render.use_motion_blur = True
scene.cycles.use_denoising = False
scene.cycles.samples = 128
scene.cycles.sampling_pattern = 'TABULATED_SOBOL'
scene.cycles.use_adaptive_sampling = False
scene.cycles.use_light_tree = False
scene.eevee.use_gtao = True
scene.eevee.use_raytracing = True
scene.view_settings.view_transform = 'Filmic'
bpy.context.view_layer.update()

